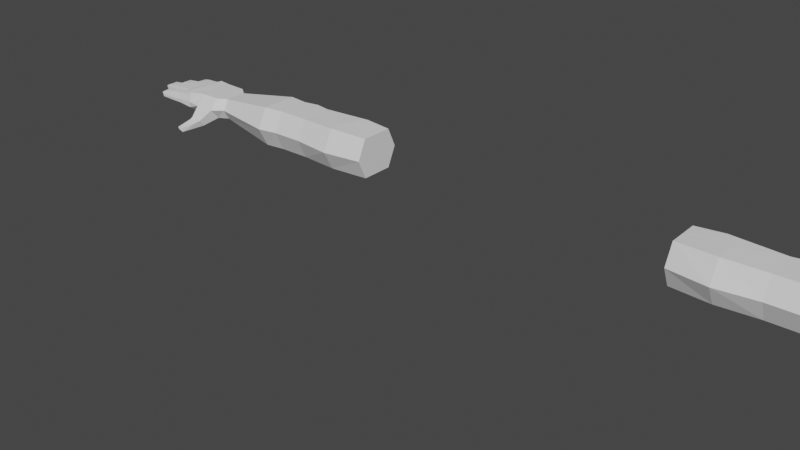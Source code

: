 # Source: FPGrapple.blend  (saved by Blender 3.3.6; exported with 4.5.12 LTS)
import bpy
from mathutils import Matrix  # noqa: F401  (used for matrix-valued properties, if any)

bpy.ops.wm.read_factory_settings(use_empty=True)
scene = bpy.context.scene
scene.name = 'Scene'

# ---- collections
col_collection = bpy.data.collections.new('Collection'); scene.collection.children.link(col_collection)

# ---- world
world_world = bpy.data.worlds.new('World'); scene.world = world_world
world_world.use_nodes = True; world_world.node_tree.nodes.clear()
_N = world_world.node_tree.nodes; _L = world_world.node_tree.links
n0 = _N.new('ShaderNodeOutputWorld'); n0.name = 'World Output'; n0.location = (300, 300)
n1 = _N.new('ShaderNodeBackground'); n1.name = 'Background'; n1.location = (10, 300)
n1.inputs[0].default_value = (0.05088, 0.05088, 0.05088, 1.0)
_L.new(n1.outputs[0], n0.inputs[0])
n0.is_active_output = True
world_world.color = (0.05088, 0.05088, 0.05088)
world_world.use_sun_shadow = False
world_world.sun_shadow_jitter_overblur = 0.0

# ---- meshes
me_cube_001 = bpy.data.meshes.new('Cube.001')
me_cube_001.from_pydata([(0.4528, -0.04796, -0.02908), (0.4528, -0.04796, 0.08612), (0.4528, 0.04796, -0.02908), (0.4528, 0.04796, 0.08612), (1.013, -0.03263, -0.002268), (1.013, -0.03263, 0.05957), (1.013, 0.03263, -0.002268), (1.013, 0.03263, 0.05957), (0.7686, 0.04796, -0.02908), (0.6806, 0.04796, -0.02908), (0.6806, 0.04796, 0.08612), (0.7686, 0.04796, 0.08612), (0.6806, -0.04796, -0.02908), (0.7686, -0.04796, -0.02908), (0.7686, -0.04796, 0.08612), (0.6806, -0.04796, 0.08612), (0.7246, 0.05579, -0.02908), (0.7246, 0.05579, 0.08612), (0.4528, -0.07467, 0.02852), (0.4528, 0.07467, 0.02852), (1.013, 0.0508, 0.02865), (1.013, -0.0508, 0.02865), (0.7686, -0.07467, 0.02852), (0.6806, -0.07467, 0.02852), (0.6806, 0.07467, 0.02852), (0.7686, 0.07467, 0.02852), (0.7246, 0.0825, 0.02852), (0.4528, -7.172e-09, -0.02908), (0.4528, -7.172e-09, 0.08612), (1.013, -7.451e-09, -0.002268), (1.013, -7.451e-09, 0.05957), (0.7686, -7.172e-09, 0.08612), (0.6806, -7.172e-09, 0.08612), (0.6806, -7.172e-09, -0.02908), (0.7686, -7.172e-09, -0.02908), (0.7246, -7.172e-09, -0.02908), (0.7246, -7.172e-09, 0.08612), (1.102, 0.06937, 0.02865), (0.4528, -7.451e-09, 0.02852), (0.5338, 0.05471, -0.02908), (0.5667, -0.05744, 0.08925), (0.5338, 0.05471, 0.08925), (0.5667, -0.05744, -0.02908), (0.5338, 0.08517, 0.02852), (0.5667, -0.08943, 0.02852), (0.5667, -7.131e-09, -0.02908), (0.5667, -7.131e-09, 0.08925), (0.8264, 0.05479, 0.08612), (0.8264, -0.05479, -0.02908), (0.8264, 0.05479, -0.02908), (0.8264, -0.05479, 0.08612), (0.8264, -0.0853, 0.02852), (0.8264, 0.0853, 0.02852), (0.8264, -7.141e-09, 0.08612), (0.8264, -7.141e-09, -0.02908), (1.042, 0.06498, 0.02865), (1.042, 0.0482, -0.002268), (1.042, -7.451e-09, -0.002268), (1.042, -7.451e-09, 0.05957), (1.042, -0.0482, 0.05957), (1.042, -0.07504, 0.02865), (1.042, -0.0482, -0.002268), (1.042, 0.05579, 0.05957), (1.149, 0.06611, 0.02973), (1.102, 0.0482, -0.002268), (1.102, -7.451e-09, -0.002268), (1.102, -7.451e-09, 0.05957), (1.102, -0.0482, 0.05957), (1.102, -0.07504, 0.02865), (1.102, -0.0482, -0.002268), (1.102, 0.05834, 0.05957), (1.149, 0.0638, 0.01113), (1.131, -7.451e-09, -0.002268), (1.131, -7.451e-09, 0.05957), (1.147, -0.06307, 0.05854), (1.149, -0.06679, 0.02897), (1.149, -0.06595, 0.0111), (1.147, 0.0638, 0.0598), (1.058, -0.1076, 0.001265), (1.058, -0.09168, -0.01708), (1.106, -0.1481, -0.02451), (1.101, -0.1404, -0.03453), (1.123, -0.1388, -0.02451), (1.118, -0.1312, -0.03453), (1.151, 0.03587, 0.02973), (1.151, 0.03492, 0.01113), (1.155, -0.000215, 0.01113), (1.152, -0.000215, 0.0598), (1.154, -0.03356, 0.05983), (1.156, -0.03567, 0.03032), (1.156, -0.03593, 0.0124), (1.148, 0.03492, 0.0598), (1.155, -0.000215, 0.02973), (1.262, -0.07599, 0.03663), (1.257, -0.07595, 0.02369), (1.25, -0.0739, 0.04332), (1.253, -0.04792, 0.04462), (1.265, -0.04947, 0.03796), (1.26, -0.04997, 0.02499), (1.281, -0.003128, 0.04427), (1.281, -0.0305, 0.04427), (1.294, -0.03108, 0.0374), (1.289, -0.0305, 0.02376), (1.294, -0.003128, 0.0374), (1.289, -0.003128, 0.02376), (1.273, 0.03629, 0.0374), (1.268, 0.0355, 0.02376), (1.27, 0.007458, 0.02376), (1.261, 0.0355, 0.04427), (1.262, 0.007458, 0.04427), (1.275, 0.007663, 0.0374), (1.242, 0.07117, 0.0374), (1.237, 0.06974, 0.02376), (1.229, 0.06974, 0.04427), (1.244, 0.0443, 0.0374), (1.239, 0.04342, 0.02376), (1.232, 0.04342, 0.04427), (1.185, -0.07029, 0.02903), (1.221, -0.0738, 0.02909), (1.221, -0.07008, 0.04744), (1.185, -0.06642, 0.04984), (1.224, -0.0441, 0.04873), (1.188, -0.04044, 0.05114), (1.224, -0.04666, 0.03044), (1.188, -0.04316, 0.03038), (1.199, -0.0305, 0.05088), (1.244, -0.0305, 0.04867), (1.244, -0.003128, 0.04867), (1.199, -0.003128, 0.05088), (1.244, -0.003128, 0.02973), (1.199, -0.003128, 0.02973), (1.187, 0.00409, 0.05059), (1.186, 0.03348, 0.02973), (1.199, -0.03172, 0.02973), (1.244, -0.03172, 0.02973), (1.181, 0.04059, 0.02973), (1.21, 0.04258, 0.02973), (1.21, 0.04144, 0.04849), (1.181, 0.03946, 0.05066), (1.208, 0.04129, 0.0201), (1.178, 0.06578, 0.05066), (1.208, 0.06776, 0.04849), (1.207, 0.07007, 0.02973), (1.178, 0.06809, 0.02973), (1.208, 0.04243, 0.02973), (1.189, 0.03227, 0.05092), (1.229, 0.03388, 0.04876), (1.229, 0.03513, 0.02973), (1.189, 0.03351, 0.02973), (1.191, 0.004229, 0.02973), (1.23, 0.005844, 0.02973), (1.23, 0.005844, 0.04876), (1.191, 0.004229, 0.05092), (1.228, 0.005749, 0.02973), (1.226, 0.03379, 0.04844), (1.18, -0.06594, 0.04957), (1.183, -0.03994, 0.05087), (1.183, -0.04264, 0.03038), (1.18, -0.0698, 0.02902), (1.18, -0.06852, 0.01668), (1.183, -0.04251, 0.01798), (1.19, -0.0708, 0.02904), (1.19, -0.06694, 0.04877), (1.19, -0.06944, 0.01797), (1.193, -0.04347, 0.01926), (1.194, -0.04096, 0.05006), (1.193, -0.04366, 0.03039), (1.217, -0.07345, 0.02908), (1.217, -0.0721, 0.01991), (1.22, -0.04612, 0.0212), (1.218, -0.06971, 0.04737), (1.221, -0.04374, 0.04866), (1.22, -0.04632, 0.03044), (1.224, -0.074, 0.02979), (1.224, -0.07277, 0.02049), (1.227, -0.0468, 0.02179), (1.224, -0.07043, 0.04682), (1.228, -0.04445, 0.04812), (1.228, -0.04693, 0.03114), (1.195, -0.003096, 0.05065), (1.195, -0.003096, 0.02973), (1.195, -0.03077, 0.01729), (1.195, -0.03051, 0.05066), (1.195, -0.003096, 0.01717), (1.195, -0.03184, 0.02978), (1.203, -0.0305, 0.05013), (1.203, -0.003128, 0.05013), (1.203, -0.003128, 0.02973), (1.203, -0.003128, 0.018), (1.203, -0.0305, 0.018), (1.203, -0.03172, 0.02973), (1.241, -0.0305, 0.04847), (1.241, -0.003128, 0.02011), (1.241, -0.03172, 0.02973), (1.241, -0.003128, 0.04847), (1.241, -0.003128, 0.02973), (1.241, -0.0305, 0.02011), (1.247, -0.0305, 0.04807), (1.247, -0.003128, 0.02051), (1.247, -0.03168, 0.03021), (1.247, -0.003128, 0.04807), (1.247, -0.003128, 0.03021), (1.247, -0.0305, 0.02051), (1.186, 0.03224, 0.01728), (1.187, 0.00409, 0.01728), (1.186, 0.03224, 0.05059), (1.187, 0.00409, 0.02973), (1.192, 0.03239, 0.05015), (1.192, 0.03363, 0.02973), (1.193, 0.004348, 0.02973), (1.193, 0.004348, 0.05015), (1.192, 0.03239, 0.01797), (1.193, 0.004348, 0.01797), (1.226, 0.03503, 0.02973), (1.228, 0.005749, 0.04844), (1.226, 0.03379, 0.02014), (1.228, 0.005749, 0.02014), (1.231, 0.03397, 0.04811), (1.232, 0.005941, 0.03014), (1.231, 0.03519, 0.03014), (1.232, 0.00593, 0.04811), (1.231, 0.03397, 0.02047), (1.232, 0.00593, 0.02047), (1.178, 0.03918, 0.05065), (1.175, 0.06791, 0.02973), (1.178, 0.04031, 0.02973), (1.178, 0.03918, 0.01718), (1.176, 0.0656, 0.05065), (1.176, 0.0656, 0.01718), (1.183, 0.04078, 0.02973), (1.183, 0.03964, 0.05012), (1.183, 0.03964, 0.01802), (1.181, 0.06596, 0.05012), (1.181, 0.06827, 0.02973), (1.181, 0.06596, 0.01802), (1.205, 0.06761, 0.04847), (1.205, 0.06761, 0.0201), (1.208, 0.04129, 0.04847), (1.205, 0.06992, 0.02973), (1.212, 0.04269, 0.03025), (1.212, 0.04157, 0.02053), (1.21, 0.0679, 0.04805), (1.21, 0.0679, 0.02053), (1.212, 0.04157, 0.04805), (1.21, 0.07014, 0.03025), (1.072, -7.451e-09, 0.05957), (1.072, -0.0482, 0.05957), (1.072, 0.06717, 0.02865), (1.072, 0.05706, 0.05957), (1.072, 0.0482, -0.002268), (1.072, -7.451e-09, -0.002268), (1.072, -0.0482, -0.002268), (1.072, -0.07504, 0.02865), (1.076, -0.09168, -0.01708), (1.076, -0.1076, 0.001265), (1.11, -0.1358, -0.03453), (1.114, -0.1434, -0.02451), (1.095, -0.1045, 0.003857), (1.095, -0.08756, -0.01568), (1.057, -0.08756, -0.01568), (1.057, -0.1045, 0.003857), (1.076, -0.1045, 0.003857), (1.076, -0.08756, -0.01568), (1.096, -0.09549, -0.01876), (1.062, -0.09638, -0.01876), (1.063, -0.1115, -0.001221), (1.097, -0.1106, -0.001221), (1.08, -0.1111, -0.001221), (1.079, -0.09593, -0.01876), (0.9989, 0.03429, 0.06157), (0.9989, -0.03429, -0.004286), (0.9989, 0.05339, 0.02864), (0.9989, -7.427e-09, 0.06157), (0.9989, 0.03429, -0.004286), (0.9989, -0.03429, 0.06157), (0.9989, -0.05339, 0.02864), (0.9989, -7.427e-09, -0.004286), (1.154, -0.06349, 0.05239), (1.16, -0.0345, 0.05369), (1.16, -0.03669, 0.03033), (1.153, -0.06723, 0.02898), (1.153, -0.06633, 0.01192), (1.16, -0.03689, 0.01322), (1.158, -0.0004735, 0.05383), (1.158, -0.0004735, 0.02973), (1.159, -0.03547, 0.01284), (1.16, -0.03329, 0.05386), (1.158, -0.0004735, 0.01167), (1.159, -0.03532, 0.03027), (1.154, 0.03564, 0.02973), (1.158, 0.0001999, 0.0538), (1.154, 0.03467, 0.01172), (1.158, 0.0001999, 0.01172), (1.154, 0.03467, 0.0538), (1.158, 0.0001999, 0.02973), (1.154, 0.03542, 0.05373), (1.152, 0.06632, 0.02973), (1.154, 0.0364, 0.02973), (1.154, 0.03542, 0.01184), (1.152, 0.06401, 0.05373), (1.152, 0.06401, 0.01184)], [], [(38, 28, 3, 19), (271, 269, 7, 20), (6, 20, 55, 56), (44, 40, 1, 18), (276, 29, 4, 270), (46, 28, 1, 40), (53, 31, 14, 50), (45, 33, 12, 42), (51, 50, 14, 22), (43, 41, 10, 24), (26, 17, 11, 25), (24, 10, 17, 26), (36, 32, 15), (15, 23, 22, 14), (35, 34, 13), (9, 24, 26, 16), (16, 26, 25, 8), (39, 43, 24, 9), (48, 51, 22, 13), (42, 44, 18, 0), (30, 5, 59, 58), (273, 271, 20, 6), (27, 38, 19, 2), (0, 18, 38, 27), (7, 30, 58, 62), (11, 17, 36, 31), (9, 16, 35, 33), (16, 8, 34, 35), (39, 9, 33, 45), (17, 10, 32, 36), (47, 11, 31, 53), (41, 3, 28, 46), (273, 6, 29, 276), (5, 21, 60, 59), (18, 1, 28, 38), (23, 12, 13, 22), (36, 15, 14), (31, 36, 14), (33, 35, 12), (12, 35, 13), (10, 41, 46, 32), (2, 39, 45, 27), (12, 23, 44, 42), (2, 19, 43, 39), (19, 3, 41, 43), (27, 45, 42, 0), (32, 46, 40, 15), (23, 15, 40, 44), (8, 49, 54, 34), (269, 47, 53, 272), (8, 25, 52, 49), (270, 275, 51, 48), (275, 274, 50, 51), (272, 53, 50, 274), (34, 54, 48, 13), (25, 11, 47, 52), (251, 250, 65, 69), (249, 247, 37, 64), (245, 246, 67, 66), (247, 248, 70, 37), (20, 7, 62, 55), (21, 4, 61, 60), (4, 29, 57, 61), (29, 6, 56, 57), (66, 67, 74, 73), (37, 70, 77, 63), (70, 66, 73, 77), (65, 64, 71, 72), (246, 252, 68, 67), (266, 254, 267), (250, 249, 64, 65), (248, 245, 66, 70), (72, 71, 85, 86), (173, 174, 94, 93), (176, 173, 93, 95), (76, 72, 86, 90), (64, 37, 63, 71), (69, 65, 72, 76), (67, 68, 75, 74), (68, 69, 76, 75), (268, 263, 83, 255), (257, 261, 254), (261, 260, 78, 254), (260, 259, 79, 78), (256, 255, 83, 82), (265, 264, 81, 80), (267, 265, 80, 256), (263, 266, 82, 83), (201, 200, 99, 103), (200, 197, 100, 99), (220, 218, 110, 109), (219, 217, 108, 105), (77, 73, 87, 91), (239, 240, 115, 114), (73, 74, 88, 87), (243, 239, 114, 116), (93, 94, 98, 97), (95, 93, 97, 96), (174, 175, 98, 94), (177, 176, 95, 96), (178, 177, 96, 97), (175, 178, 97, 98), (103, 99, 100, 101), (104, 103, 101, 102), (202, 198, 104, 102), (197, 199, 101, 100), (199, 202, 102, 101), (198, 201, 103, 104), (106, 105, 110, 107), (105, 108, 109, 110), (221, 219, 105, 106), (222, 221, 106, 107), (218, 222, 107, 110), (217, 220, 109, 108), (111, 113, 116, 114), (112, 111, 114, 115), (244, 241, 113, 111), (241, 243, 116, 113), (240, 242, 112, 115), (242, 244, 111, 112), (160, 164, 163, 159), (175, 169, 123), (157, 156, 122, 124), (172, 171, 121, 123), (156, 155, 120, 122), (171, 170, 119, 121), (163, 161, 117), (169, 172, 123), (155, 158, 117, 120), (170, 167, 118, 119), (158, 159, 117), (168, 174, 118), (181, 133, 184), (198, 192, 129), (183, 188, 189, 181), (192, 195, 129), (182, 184, 133, 125), (191, 193, 134, 126), (189, 190, 133), (196, 202, 134), (179, 182, 125, 128), (194, 191, 126, 127), (180, 179, 128, 130), (195, 194, 127, 129), (228, 234, 231, 226), (242, 236, 142), (231, 229, 135), (236, 238, 142), (227, 223, 138, 140), (235, 237, 137, 141), (224, 227, 140, 143), (238, 235, 141, 142), (223, 225, 135, 138), (237, 144, 136, 137), (225, 226, 135), (139, 240, 136), (205, 131, 152, 145), (154, 214, 151, 146), (211, 212, 204, 203), (221, 215, 147), (148, 208, 211), (215, 213, 147), (212, 209, 149), (216, 222, 150), (132, 205, 145, 148), (213, 154, 146, 147), (131, 206, 149, 152), (214, 153, 150, 151), (280, 281, 159, 158), (277, 280, 158, 155), (281, 282, 160, 159), (278, 277, 155, 156), (279, 278, 156, 157), (282, 279, 157, 160), (159, 163, 117), (120, 117, 161, 162), (124, 164, 160), (122, 120, 162, 165), (124, 122, 165, 166), (157, 124, 160), (124, 166, 164), (161, 163, 168, 167), (162, 161, 167, 170), (163, 164, 169, 168), (165, 162, 170, 171), (166, 165, 171, 172), (164, 166, 172, 169), (168, 169, 175, 174), (123, 121, 177, 178), (121, 119, 176, 177), (174, 173, 118), (119, 118, 173, 176), (167, 168, 118), (175, 123, 178), (284, 283, 179, 180), (283, 286, 182, 179), (285, 287, 183, 181), (286, 288, 184, 182), (288, 285, 181, 184), (287, 284, 180, 183), (130, 128, 186, 187), (128, 125, 185, 186), (181, 189, 133), (125, 133, 190, 185), (130, 188, 183), (180, 130, 183), (130, 187, 188), (187, 186, 194, 195), (186, 185, 191, 194), (189, 188, 192, 196), (185, 190, 193, 191), (190, 189, 196, 193), (188, 187, 195, 192), (202, 199, 134), (196, 192, 198, 202), (126, 134, 199, 197), (193, 196, 134), (127, 126, 197, 200), (129, 127, 200, 201), (198, 129, 201), (290, 294, 206, 131), (289, 293, 205, 132), (291, 289, 132, 203), (292, 291, 203, 204), (294, 292, 204, 206), (293, 290, 131, 205), (152, 149, 209, 210), (148, 145, 207, 208), (204, 212, 149), (148, 211, 203), (132, 148, 203), (145, 152, 210, 207), (204, 149, 206), (210, 209, 153, 214), (208, 207, 154, 213), (211, 208, 213, 215), (212, 211, 215, 216), (209, 212, 216, 153), (207, 210, 214, 154), (146, 151, 220, 217), (216, 215, 221, 222), (221, 147, 219), (153, 216, 150), (147, 146, 217, 219), (151, 150, 218, 220), (222, 218, 150), (297, 298, 226, 225), (295, 297, 225, 223), (296, 299, 227, 224), (299, 295, 223, 227), (298, 300, 228, 226), (300, 296, 224, 228), (226, 231, 135), (138, 135, 229, 230), (143, 140, 232, 233), (140, 138, 230, 232), (143, 234, 228), (224, 143, 228), (143, 233, 234), (229, 231, 139, 144), (230, 229, 144, 237), (233, 232, 235, 238), (232, 230, 237, 235), (231, 234, 236, 139), (234, 233, 238, 236), (139, 236, 242, 240), (240, 239, 136), (141, 137, 243, 241), (142, 141, 241, 244), (137, 136, 239, 243), (144, 139, 136), (242, 142, 244), (266, 267, 256, 82), (80, 81, 255, 256), (258, 263, 253), (259, 262, 253, 79), (264, 268, 255, 81), (62, 58, 245, 248), (57, 56, 249, 250), (59, 60, 252, 246), (55, 62, 248, 247), (58, 59, 246, 245), (56, 55, 247, 249), (61, 57, 250, 251), (61, 251, 262, 259), (68, 252, 261, 257), (60, 61, 259, 260), (252, 60, 260, 261), (251, 69, 258, 262), (69, 68, 257, 258), (79, 253, 268, 264), (263, 268, 253), (262, 258, 253), (254, 78, 265, 267), (78, 79, 264, 265), (266, 257, 254), (257, 266, 263, 258), (30, 272, 274, 5), (21, 5, 274, 275), (4, 21, 275, 270), (7, 269, 272, 30), (49, 273, 276, 54), (49, 52, 271, 273), (54, 276, 270, 48), (52, 47, 269, 271), (90, 89, 279, 282), (89, 88, 278, 279), (88, 74, 277, 278), (76, 90, 282, 281), (74, 75, 280, 277), (75, 76, 281, 280), (86, 92, 284, 287), (89, 90, 285, 288), (88, 89, 288, 286), (90, 86, 287, 285), (87, 88, 286, 283), (92, 87, 283, 284), (91, 87, 290, 293), (92, 86, 292, 294), (86, 85, 291, 292), (85, 84, 289, 291), (84, 91, 293, 289), (87, 92, 294, 290), (71, 63, 296, 300), (85, 71, 300, 298), (77, 91, 295, 299), (63, 77, 299, 296), (91, 84, 297, 295), (84, 85, 298, 297)])
_uv = me_cube_001.uv_layers.new(name='UVMap')
_uv.uv.foreach_set('vector', [0.5, 0.125, 0.625, 0.125, 0.625, 0.25, 0.5, 0.25, 0.5, 0.4953, 0.625, 0.4953, 0.625, 0.5, 0.5, 0.5, 0.375, 0.5, 0.5, 0.5, 0.5, 0.5, 0.375, 0.5, 0.5, 0.9583, 0.625, 0.9583, 0.625, 1.0, 0.5, 1.0, 0.3703, 0.625, 0.375, 0.625, 0.375, 0.75, 0.3703, 0.75, 0.8333, 0.625, 0.875, 0.625, 0.875, 0.75, 0.8333, 0.75, 0.6872, 0.625, 0.7083, 0.625, 0.7083, 0.75, 0.6872, 0.75, 0.1667, 0.625, 0.2083, 0.625, 0.2083, 0.75, 0.1667, 0.75, 0.5, 0.8122, 0.625, 0.8122, 0.625, 0.8333, 0.5, 0.8333, 0.5, 0.2796, 0.625, 0.2796, 0.625, 0.3333, 0.5, 0.3333, 0.5, 0.375, 0.625, 0.375, 0.625, 0.4167, 0.5, 0.4167, 0.5, 0.3333, 0.625, 0.3333, 0.625, 0.375, 0.5, 0.375, 0.75, 0.625, 0.7917, 0.625, 0.7917, 0.75, 0.625, 0.9167, 0.5, 0.9167, 0.5, 0.8333, 0.625, 0.8333, 0.25, 0.625, 0.2917, 0.625, 0.2917, 0.75, 0.375, 0.3333, 0.5, 0.3333, 0.5, 0.375, 0.375, 0.375, 0.375, 0.375, 0.5, 0.375, 0.5, 0.4167, 0.375, 0.4167, 0.375, 0.2796, 0.5, 0.2796, 0.5, 0.3333, 0.375, 0.3333, 0.375, 0.8122, 0.5, 0.8122, 0.5, 0.8333, 0.375, 0.8333, 0.375, 0.9583, 0.5, 0.9583, 0.5, 1.0, 0.375, 1.0, 0.625, 0.625, 0.625, 0.75, 0.625, 0.75, 0.625, 0.625, 0.375, 0.4953, 0.5, 0.4953, 0.5, 0.5, 0.375, 0.5, 0.375, 0.125, 0.5, 0.125, 0.5, 0.25, 0.375, 0.25, 0.375, 0.0, 0.5, 0.0, 0.5, 0.125, 0.375, 0.125, 0.625, 0.5, 0.625, 0.625, 0.625, 0.625, 0.625, 0.5, 0.7083, 0.5, 0.75, 0.5, 0.75, 0.625, 0.7083, 0.625, 0.2083, 0.5, 0.25, 0.5, 0.25, 0.625, 0.2083, 0.625, 0.25, 0.5, 0.2917, 0.5, 0.2917, 0.625, 0.25, 0.625, 0.1546, 0.5, 0.2083, 0.5, 0.2083, 0.625, 0.1667, 0.625, 0.75, 0.5, 0.7917, 0.5, 0.7917, 0.625, 0.75, 0.625, 0.6872, 0.5, 0.7083, 0.5, 0.7083, 0.625, 0.6872, 0.625, 0.8454, 0.5, 0.875, 0.5, 0.875, 0.625, 0.8333, 0.625, 0.3703, 0.5, 0.375, 0.5, 0.375, 0.625, 0.3703, 0.625, 0.625, 0.75, 0.5, 0.75, 0.5, 0.75, 0.625, 0.75, 0.5, 0.0, 0.625, 0.0, 0.625, 0.125, 0.5, 0.125, 0.5, 0.9167, 0.375, 0.9167, 0.375, 0.8333, 0.5, 0.8333, 0.75, 0.625, 0.7917, 0.75, 0.7083, 0.75, 0.7083, 0.625, 0.75, 0.625, 0.7083, 0.75, 0.2083, 0.625, 0.25, 0.625, 0.2083, 0.75, 0.2083, 0.75, 0.25, 0.625, 0.2917, 0.75, 0.7917, 0.5, 0.8454, 0.5, 0.8333, 0.625, 0.7917, 0.625, 0.125, 0.5, 0.1546, 0.5, 0.1667, 0.625, 0.125, 0.625, 0.375, 0.9167, 0.5, 0.9167, 0.5, 0.9583, 0.375, 0.9583, 0.375, 0.25, 0.5, 0.25, 0.5, 0.2796, 0.375, 0.2796, 0.5, 0.25, 0.625, 0.25, 0.625, 0.2796, 0.5, 0.2796, 0.125, 0.625, 0.1667, 0.625, 0.1667, 0.75, 0.125, 0.75, 0.7917, 0.625, 0.8333, 0.625, 0.8333, 0.75, 0.7917, 0.75, 0.5, 0.9167, 0.625, 0.9167, 0.625, 0.9583, 0.5, 0.9583, 0.2917, 0.5, 0.3128, 0.5, 0.3128, 0.625, 0.2917, 0.625, 0.6297, 0.5, 0.6872, 0.5, 0.6872, 0.625, 0.6297, 0.625, 0.375, 0.4167, 0.5, 0.4167, 0.5, 0.4378, 0.375, 0.4378, 0.375, 0.7547, 0.5, 0.7547, 0.5, 0.8122, 0.375, 0.8122, 0.5, 0.7547, 0.625, 0.7547, 0.625, 0.8122, 0.5, 0.8122, 0.6297, 0.625, 0.6872, 0.625, 0.6872, 0.75, 0.6297, 0.75, 0.2917, 0.625, 0.3128, 0.625, 0.3128, 0.75, 0.2917, 0.75, 0.5, 0.4167, 0.625, 0.4167, 0.625, 0.4378, 0.5, 0.4378, 0.375, 0.75, 0.375, 0.625, 0.375, 0.625, 0.375, 0.75, 0.375, 0.5, 0.5, 0.5, 0.5, 0.5, 0.375, 0.5, 0.625, 0.625, 0.625, 0.75, 0.625, 0.75, 0.625, 0.625, 0.5, 0.5, 0.625, 0.5, 0.625, 0.5, 0.5, 0.5, 0.5, 0.5, 0.625, 0.5, 0.625, 0.5, 0.5, 0.5, 0.5, 0.75, 0.375, 0.75, 0.375, 0.75, 0.5, 0.75, 0.375, 0.75, 0.375, 0.625, 0.375, 0.625, 0.375, 0.75, 0.375, 0.625, 0.375, 0.5, 0.375, 0.5, 0.375, 0.625, 0.625, 0.625, 0.625, 0.75, 0.625, 0.75, 0.625, 0.625, 0.5, 0.5, 0.625, 0.5, 0.625, 0.5, 0.5, 0.5, 0.625, 0.5, 0.625, 0.625, 0.625, 0.625, 0.625, 0.5, 0.375, 0.625, 0.375, 0.5, 0.375, 0.5, 0.375, 0.625, 0.625, 0.75, 0.5, 0.75, 0.5, 0.75, 0.625, 0.75, 0.5058, 0.75, 0.5, 0.75, 0.5, 0.75, 0.375, 0.625, 0.375, 0.5, 0.375, 0.5, 0.375, 0.625, 0.625, 0.5, 0.625, 0.625, 0.625, 0.625, 0.625, 0.5, 0.375, 0.625, 0.375, 0.5, 0.375, 0.5, 0.375, 0.625, 0.5057, 0.75, 0.3742, 0.75, 0.375, 0.75, 0.5659, 0.75, 0.6267, 0.75, 0.5057, 0.75, 0.5659, 0.75, 0.625, 0.75, 0.375, 0.75, 0.375, 0.625, 0.375, 0.625, 0.375, 0.75, 0.375, 0.5, 0.5, 0.5, 0.5, 0.5, 0.375, 0.5, 0.375, 0.75, 0.375, 0.625, 0.375, 0.625, 0.375, 0.75, 0.625, 0.75, 0.5, 0.75, 0.5, 0.75, 0.625, 0.75, 0.5, 0.75, 0.375, 0.75, 0.375, 0.75, 0.5, 0.75, 0.375, 0.75, 0.3708, 0.75, 0.375, 0.75, 0.375, 0.75, 0.5, 0.75, 0.5, 0.75, 0.5, 0.75, 0.5, 0.75, 0.5, 0.75, 0.5, 0.75, 0.5, 0.75, 0.5, 0.75, 0.375, 0.75, 0.375, 0.75, 0.5, 0.75, 0.5, 0.75, 0.375, 0.75, 0.375, 0.75, 0.5, 0.75, 0.5, 0.75, 0.375, 0.75, 0.375, 0.75, 0.5, 0.75, 0.5, 0.75, 0.5, 0.75, 0.5, 0.75, 0.5, 0.75, 0.3708, 0.75, 0.5058, 0.75, 0.5, 0.75, 0.375, 0.75, 0.5056, 0.625, 0.6269, 0.625, 0.625, 0.625, 0.5659, 0.625, 0.6269, 0.625, 0.6269, 0.75, 0.625, 0.75, 0.625, 0.625, 0.6269, 0.625, 0.5051, 0.625, 0.5659, 0.625, 0.625, 0.625, 0.5052, 0.5, 0.6269, 0.5, 0.625, 0.5, 0.5659, 0.5, 0.625, 0.5, 0.625, 0.625, 0.625, 0.625, 0.625, 0.5, 0.5042, 0.5, 0.3743, 0.5, 0.375, 0.5, 0.5659, 0.5, 0.625, 0.625, 0.625, 0.75, 0.625, 0.75, 0.625, 0.625, 0.6264, 0.5, 0.5042, 0.5, 0.5659, 0.5, 0.625, 0.5, 0.5659, 0.75, 0.375, 0.75, 0.375, 0.75, 0.5659, 0.75, 0.625, 0.75, 0.5659, 0.75, 0.5659, 0.75, 0.625, 0.75, 0.3742, 0.75, 0.3742, 0.75, 0.375, 0.75, 0.375, 0.75, 0.6267, 0.75, 0.6267, 0.75, 0.625, 0.75, 0.625, 0.75, 0.5056, 0.75, 0.6267, 0.75, 0.625, 0.75, 0.5659, 0.75, 0.3742, 0.75, 0.5056, 0.75, 0.5659, 0.75, 0.375, 0.75, 0.5659, 0.625, 0.625, 0.625, 0.625, 0.75, 0.5659, 0.75, 0.375, 0.625, 0.5659, 0.625, 0.5659, 0.75, 0.375, 0.75, 0.3741, 0.75, 0.3741, 0.625, 0.375, 0.625, 0.375, 0.75, 0.6269, 0.75, 0.5057, 0.75, 0.5659, 0.75, 0.625, 0.75, 0.5057, 0.75, 0.3741, 0.75, 0.375, 0.75, 0.5659, 0.75, 0.3741, 0.625, 0.5056, 0.625, 0.5659, 0.625, 0.375, 0.625, 0.375, 0.5, 0.5659, 0.5, 0.5659, 0.625, 0.375, 0.625, 0.5659, 0.5, 0.625, 0.5, 0.625, 0.625, 0.5659, 0.625, 0.3741, 0.5, 0.5052, 0.5, 0.5659, 0.5, 0.375, 0.5, 0.3741, 0.625, 0.3741, 0.5, 0.375, 0.5, 0.375, 0.625, 0.5051, 0.625, 0.3741, 0.625, 0.375, 0.625, 0.5659, 0.625, 0.6269, 0.5, 0.6269, 0.625, 0.625, 0.625, 0.625, 0.5, 0.5659, 0.5, 0.625, 0.5, 0.625, 0.5, 0.5659, 0.5, 0.375, 0.5, 0.5659, 0.5, 0.5659, 0.5, 0.375, 0.5, 0.5044, 0.5, 0.6263, 0.5, 0.625, 0.5, 0.5659, 0.5, 0.6263, 0.5, 0.6264, 0.5, 0.625, 0.5, 0.625, 0.5, 0.3743, 0.5, 0.374, 0.5, 0.375, 0.5, 0.375, 0.5, 0.374, 0.5, 0.5044, 0.5, 0.5659, 0.5, 0.375, 0.5, 0.3794, 0.75, 0.3728, 0.75, 0.3729, 0.75, 0.3794, 0.75, 0.3742, 0.75, 0.3762, 0.75, 0.5, 0.75, 0.5, 0.75, 0.625, 0.75, 0.625, 0.75, 0.5, 0.75, 0.4985, 0.75, 0.6243, 0.75, 0.625, 0.75, 0.5, 0.75, 0.625, 0.75, 0.625, 0.75, 0.625, 0.75, 0.625, 0.75, 0.6243, 0.75, 0.6241, 0.75, 0.625, 0.75, 0.625, 0.75, 0.3729, 0.75, 0.5024, 0.75, 0.5, 0.75, 0.3762, 0.75, 0.4985, 0.75, 0.5, 0.75, 0.625, 0.75, 0.5, 0.75, 0.5, 0.75, 0.625, 0.75, 0.6241, 0.75, 0.4985, 0.75, 0.5, 0.75, 0.625, 0.75, 0.5, 0.75, 0.3794, 0.75, 0.5, 0.75, 0.3766, 0.75, 0.3742, 0.75, 0.5, 0.75, 0.3795, 0.75, 0.5, 0.75, 0.5, 0.75, 0.3741, 0.625, 0.3771, 0.625, 0.5, 0.625, 0.38, 0.625, 0.3724, 0.625, 0.3724, 0.75, 0.3795, 0.75, 0.3771, 0.625, 0.498, 0.625, 0.5, 0.625, 0.625, 0.75, 0.5, 0.75, 0.5, 0.75, 0.625, 0.75, 0.625, 0.75, 0.4981, 0.75, 0.5, 0.75, 0.625, 0.75, 0.3724, 0.75, 0.5027, 0.75, 0.5, 0.75, 0.3771, 0.75, 0.3741, 0.75, 0.5, 0.75, 0.625, 0.625, 0.625, 0.75, 0.625, 0.75, 0.625, 0.625, 0.625, 0.625, 0.625, 0.75, 0.625, 0.75, 0.625, 0.625, 0.5, 0.625, 0.625, 0.625, 0.625, 0.625, 0.5, 0.625, 0.498, 0.625, 0.625, 0.625, 0.625, 0.625, 0.5, 0.625, 0.3798, 0.5, 0.3729, 0.5, 0.3733, 0.5, 0.3787, 0.5, 0.374, 0.5, 0.3763, 0.5, 0.5, 0.5, 0.3733, 0.5, 0.5024, 0.5, 0.5, 0.5, 0.3763, 0.5, 0.4995, 0.5, 0.5, 0.5, 0.6238, 0.5, 0.6238, 0.5, 0.625, 0.5, 0.625, 0.5, 0.6243, 0.5, 0.6243, 0.5, 0.625, 0.5, 0.625, 0.5, 0.4963, 0.5, 0.6238, 0.5, 0.625, 0.5, 0.5, 0.5, 0.4995, 0.5, 0.6243, 0.5, 0.625, 0.5, 0.5, 0.5, 0.6238, 0.5, 0.4962, 0.5, 0.5, 0.5, 0.625, 0.5, 0.6243, 0.5, 0.4995, 0.5, 0.5, 0.5, 0.625, 0.5, 0.4962, 0.5, 0.3787, 0.5, 0.5, 0.5, 0.3764, 0.5, 0.3743, 0.5, 0.5, 0.5, 0.625, 0.5, 0.625, 0.625, 0.625, 0.625, 0.625, 0.5, 0.6238, 0.5, 0.6239, 0.625, 0.625, 0.625, 0.625, 0.5, 0.3724, 0.5, 0.3724, 0.625, 0.3785, 0.625, 0.3784, 0.5, 0.3741, 0.5, 0.377, 0.5, 0.5, 0.5, 0.5, 0.5, 0.5028, 0.5, 0.3724, 0.5, 0.377, 0.5, 0.4982, 0.5, 0.5, 0.5, 0.3724, 0.625, 0.5028, 0.625, 0.5, 0.625, 0.377, 0.625, 0.3741, 0.625, 0.5, 0.625, 0.5, 0.5, 0.625, 0.5, 0.625, 0.5, 0.5, 0.5, 0.4982, 0.5, 0.6238, 0.5, 0.625, 0.5, 0.5, 0.5, 0.625, 0.625, 0.5, 0.625, 0.5, 0.625, 0.625, 0.625, 0.6239, 0.625, 0.4982, 0.625, 0.5, 0.625, 0.625, 0.625, 0.5031, 0.75, 0.3736, 0.75, 0.3794, 0.75, 0.5, 0.75, 0.6258, 0.75, 0.5031, 0.75, 0.5, 0.75, 0.625, 0.75, 0.3736, 0.75, 0.3737, 0.75, 0.3794, 0.75, 0.3794, 0.75, 0.6258, 0.75, 0.6258, 0.75, 0.625, 0.75, 0.625, 0.75, 0.5014, 0.75, 0.6258, 0.75, 0.625, 0.75, 0.5, 0.75, 0.3737, 0.75, 0.5014, 0.75, 0.5, 0.75, 0.3794, 0.75, 0.3794, 0.75, 0.3729, 0.75, 0.5, 0.75, 0.625, 0.75, 0.5, 0.75, 0.5024, 0.75, 0.625, 0.75, 0.5, 0.75, 0.3728, 0.75, 0.3794, 0.75, 0.625, 0.75, 0.625, 0.75, 0.625, 0.75, 0.625, 0.75, 0.5, 0.75, 0.625, 0.75, 0.625, 0.75, 0.5024, 0.75, 0.5, 0.75, 0.5, 0.75, 0.3794, 0.75, 0.5, 0.75, 0.5024, 0.75, 0.3728, 0.75, 0.5024, 0.75, 0.3729, 0.75, 0.3766, 0.75, 0.4985, 0.75, 0.625, 0.75, 0.5024, 0.75, 0.4985, 0.75, 0.6241, 0.75, 0.3729, 0.75, 0.3728, 0.75, 0.3762, 0.75, 0.3766, 0.75, 0.625, 0.75, 0.625, 0.75, 0.6241, 0.75, 0.6243, 0.75, 0.5024, 0.75, 0.625, 0.75, 0.6243, 0.75, 0.4985, 0.75, 0.3728, 0.75, 0.5024, 0.75, 0.4985, 0.75, 0.3762, 0.75, 0.3766, 0.75, 0.3762, 0.75, 0.3742, 0.75, 0.3742, 0.75, 0.5, 0.75, 0.625, 0.75, 0.6267, 0.75, 0.5056, 0.75, 0.625, 0.75, 0.625, 0.75, 0.6267, 0.75, 0.6267, 0.75, 0.3742, 0.75, 0.5057, 0.75, 0.5, 0.75, 0.625, 0.75, 0.5, 0.75, 0.5057, 0.75, 0.6267, 0.75, 0.4985, 0.75, 0.3766, 0.75, 0.5, 0.75, 0.3742, 0.75, 0.5, 0.75, 0.5056, 0.75, 0.504, 0.625, 0.6265, 0.625, 0.625, 0.625, 0.5, 0.625, 0.6265, 0.625, 0.6263, 0.75, 0.625, 0.75, 0.625, 0.625, 0.3723, 0.75, 0.372, 0.625, 0.38, 0.625, 0.3795, 0.75, 0.6263, 0.75, 0.5035, 0.75, 0.5, 0.75, 0.625, 0.75, 0.5035, 0.75, 0.3723, 0.75, 0.3795, 0.75, 0.5, 0.75, 0.372, 0.625, 0.504, 0.625, 0.5, 0.625, 0.38, 0.625, 0.5, 0.625, 0.625, 0.625, 0.625, 0.625, 0.5028, 0.625, 0.625, 0.625, 0.625, 0.75, 0.625, 0.75, 0.625, 0.625, 0.3795, 0.75, 0.3724, 0.75, 0.5, 0.75, 0.625, 0.75, 0.5, 0.75, 0.5027, 0.75, 0.625, 0.75, 0.5, 0.625, 0.3724, 0.625, 0.38, 0.625, 0.5, 0.625, 0.5, 0.625, 0.38, 0.625, 0.5, 0.625, 0.5028, 0.625, 0.3724, 0.625, 0.5028, 0.625, 0.625, 0.625, 0.625, 0.625, 0.498, 0.625, 0.625, 0.625, 0.625, 0.75, 0.625, 0.75, 0.625, 0.625, 0.3724, 0.75, 0.3724, 0.625, 0.3771, 0.625, 0.3771, 0.75, 0.625, 0.75, 0.5027, 0.75, 0.4981, 0.75, 0.625, 0.75, 0.5027, 0.75, 0.3724, 0.75, 0.3771, 0.75, 0.4981, 0.75, 0.3724, 0.625, 0.5028, 0.625, 0.498, 0.625, 0.3771, 0.625, 0.3741, 0.75, 0.5057, 0.75, 0.5, 0.75, 0.3771, 0.75, 0.3771, 0.625, 0.3741, 0.625, 0.3741, 0.75, 0.625, 0.75, 0.5, 0.75, 0.5057, 0.75, 0.6269, 0.75, 0.4981, 0.75, 0.3771, 0.75, 0.5, 0.75, 0.625, 0.625, 0.625, 0.75, 0.6269, 0.75, 0.6269, 0.625, 0.5, 0.625, 0.625, 0.625, 0.6269, 0.625, 0.5056, 0.625, 0.3741, 0.625, 0.5, 0.625, 0.5056, 0.625, 0.6264, 0.625, 0.5041, 0.625, 0.5, 0.625, 0.625, 0.625, 0.504, 0.5, 0.6264, 0.5, 0.625, 0.5, 0.5, 0.5, 0.3719, 0.5, 0.504, 0.5, 0.5, 0.5, 0.3784, 0.5, 0.3719, 0.625, 0.3719, 0.5, 0.3784, 0.5, 0.3785, 0.625, 0.5041, 0.625, 0.3719, 0.625, 0.3785, 0.625, 0.5, 0.625, 0.6264, 0.5, 0.6264, 0.625, 0.625, 0.625, 0.625, 0.5, 0.625, 0.625, 0.5, 0.625, 0.5028, 0.625, 0.626, 0.625, 0.5, 0.5, 0.625, 0.5, 0.625, 0.5, 0.5028, 0.5, 0.3785, 0.625, 0.3724, 0.625, 0.5, 0.625, 0.5, 0.5, 0.3724, 0.5, 0.3784, 0.5, 0.5, 0.5, 0.5, 0.5, 0.3784, 0.5, 0.625, 0.5, 0.625, 0.625, 0.626, 0.625, 0.625, 0.5, 0.3785, 0.625, 0.5, 0.625, 0.5, 0.625, 0.626, 0.625, 0.5028, 0.625, 0.4982, 0.625, 0.6239, 0.625, 0.5028, 0.5, 0.625, 0.5, 0.6238, 0.5, 0.4982, 0.5, 0.3724, 0.5, 0.5028, 0.5, 0.4982, 0.5, 0.377, 0.5, 0.3724, 0.625, 0.3724, 0.5, 0.377, 0.5, 0.377, 0.625, 0.5028, 0.625, 0.3724, 0.625, 0.377, 0.625, 0.4982, 0.625, 0.625, 0.5, 0.626, 0.625, 0.6239, 0.625, 0.6238, 0.5, 0.625, 0.5, 0.625, 0.625, 0.6269, 0.625, 0.6269, 0.5, 0.377, 0.625, 0.377, 0.5, 0.3741, 0.5, 0.3741, 0.625, 0.3741, 0.5, 0.5, 0.5, 0.5052, 0.5, 0.4982, 0.625, 0.377, 0.625, 0.5, 0.625, 0.5, 0.5, 0.625, 0.5, 0.6269, 0.5, 0.5052, 0.5, 0.625, 0.625, 0.5, 0.625, 0.5051, 0.625, 0.6269, 0.625, 0.3741, 0.625, 0.5051, 0.625, 0.5, 0.625, 0.5008, 0.5, 0.3734, 0.5, 0.3787, 0.5, 0.4962, 0.5, 0.6259, 0.5, 0.5008, 0.5, 0.4962, 0.5, 0.6238, 0.5, 0.5007, 0.5, 0.6259, 0.5, 0.6238, 0.5, 0.4963, 0.5, 0.6259, 0.5, 0.6259, 0.5, 0.6238, 0.5, 0.6238, 0.5, 0.3734, 0.5, 0.3738, 0.5, 0.3798, 0.5, 0.3787, 0.5, 0.3738, 0.5, 0.5007, 0.5, 0.4963, 0.5, 0.3798, 0.5, 0.3787, 0.5, 0.3733, 0.5, 0.5, 0.5, 0.625, 0.5, 0.5, 0.5, 0.5024, 0.5, 0.6256, 0.5, 0.5, 0.5, 0.625, 0.5, 0.6256, 0.5, 0.5023, 0.5, 0.625, 0.5, 0.625, 0.5, 0.6256, 0.5, 0.6256, 0.5, 0.5, 0.5, 0.3729, 0.5, 0.3798, 0.5, 0.4963, 0.5, 0.5, 0.5, 0.3798, 0.5, 0.5, 0.5, 0.5023, 0.5, 0.3729, 0.5, 0.5024, 0.5, 0.3733, 0.5, 0.3764, 0.5, 0.4995, 0.5, 0.6256, 0.5, 0.5024, 0.5, 0.4995, 0.5, 0.6243, 0.5, 0.5023, 0.5, 0.6256, 0.5, 0.6243, 0.5, 0.4995, 0.5, 0.6256, 0.5, 0.6256, 0.5, 0.6243, 0.5, 0.6243, 0.5, 0.3733, 0.5, 0.3729, 0.5, 0.3763, 0.5, 0.3764, 0.5, 0.3729, 0.5, 0.5023, 0.5, 0.4995, 0.5, 0.3763, 0.5, 0.3764, 0.5, 0.3763, 0.5, 0.374, 0.5, 0.3743, 0.5, 0.3743, 0.5, 0.5042, 0.5, 0.5, 0.5, 0.625, 0.5, 0.625, 0.5, 0.6264, 0.5, 0.6263, 0.5, 0.5, 0.5, 0.625, 0.5, 0.6263, 0.5, 0.5044, 0.5, 0.625, 0.5, 0.5, 0.5, 0.5042, 0.5, 0.6264, 0.5, 0.4995, 0.5, 0.3764, 0.5, 0.5, 0.5, 0.374, 0.5, 0.5, 0.5, 0.5044, 0.5, 0.5058, 0.75, 0.5, 0.75, 0.5, 0.75, 0.5, 0.75, 0.5, 0.75, 0.375, 0.75, 0.375, 0.75, 0.5, 0.75, 0.375, 0.75, 0.3708, 0.75, 0.375, 0.75, 0.375, 0.75, 0.375, 0.75, 0.375, 0.75, 0.375, 0.75, 0.375, 0.75, 0.375, 0.75, 0.375, 0.75, 0.375, 0.75, 0.625, 0.5, 0.625, 0.625, 0.625, 0.625, 0.625, 0.5, 0.375, 0.625, 0.375, 0.5, 0.375, 0.5, 0.375, 0.625, 0.625, 0.75, 0.5, 0.75, 0.5, 0.75, 0.625, 0.75, 0.5, 0.5, 0.625, 0.5, 0.625, 0.5, 0.5, 0.5, 0.625, 0.625, 0.625, 0.75, 0.625, 0.75, 0.625, 0.625, 0.375, 0.5, 0.5, 0.5, 0.5, 0.5, 0.375, 0.5, 0.375, 0.75, 0.375, 0.625, 0.375, 0.625, 0.375, 0.75, 0.375, 0.75, 0.375, 0.75, 0.375, 0.75, 0.375, 0.75, 0.5, 0.75, 0.5, 0.75, 0.5, 0.75, 0.5, 0.75, 0.5, 0.75, 0.375, 0.75, 0.375, 0.75, 0.5, 0.75, 0.5, 0.75, 0.5, 0.75, 0.5, 0.75, 0.5, 0.75, 0.375, 0.75, 0.375, 0.75, 0.375, 0.75, 0.375, 0.75, 0.375, 0.75, 0.5, 0.75, 0.5, 0.75, 0.375, 0.75, 0.375, 0.75, 0.375, 0.75, 0.375, 0.75, 0.375, 0.75, 0.3708, 0.75, 0.375, 0.75, 0.375, 0.75, 0.375, 0.75, 0.375, 0.75, 0.375, 0.75, 0.5, 0.75, 0.5, 0.75, 0.5, 0.75, 0.5, 0.75, 0.5, 0.75, 0.375, 0.75, 0.375, 0.75, 0.5, 0.75, 0.5058, 0.75, 0.5, 0.75, 0.5, 0.75, 0.5, 0.75, 0.5058, 0.75, 0.3708, 0.75, 0.375, 0.75, 0.625, 0.625, 0.6297, 0.625, 0.6297, 0.75, 0.625, 0.75, 0.5, 0.75, 0.625, 0.75, 0.625, 0.7547, 0.5, 0.7547, 0.375, 0.75, 0.5, 0.75, 0.5, 0.7547, 0.375, 0.7547, 0.625, 0.5, 0.6297, 0.5, 0.6297, 0.625, 0.625, 0.625, 0.3128, 0.5, 0.3703, 0.5, 0.3703, 0.625, 0.3128, 0.625, 0.375, 0.4378, 0.5, 0.4378, 0.5, 0.4953, 0.375, 0.4953, 0.3128, 0.625, 0.3703, 0.625, 0.3703, 0.75, 0.3128, 0.75, 0.5, 0.4378, 0.625, 0.4378, 0.625, 0.4953, 0.5, 0.4953, 0.375, 0.75, 0.5, 0.75, 0.5014, 0.75, 0.3737, 0.75, 0.5, 0.75, 0.625, 0.75, 0.6258, 0.75, 0.5014, 0.75, 0.625, 0.75, 0.625, 0.75, 0.6258, 0.75, 0.6258, 0.75, 0.375, 0.75, 0.375, 0.75, 0.3737, 0.75, 0.3736, 0.75, 0.625, 0.75, 0.5, 0.75, 0.5031, 0.75, 0.6258, 0.75, 0.5, 0.75, 0.375, 0.75, 0.3736, 0.75, 0.5031, 0.75, 0.375, 0.625, 0.5, 0.625, 0.504, 0.625, 0.372, 0.625, 0.5, 0.75, 0.375, 0.75, 0.3723, 0.75, 0.5035, 0.75, 0.625, 0.75, 0.5, 0.75, 0.5035, 0.75, 0.6263, 0.75, 0.375, 0.75, 0.375, 0.625, 0.372, 0.625, 0.3723, 0.75, 0.625, 0.625, 0.625, 0.75, 0.6263, 0.75, 0.6265, 0.625, 0.5, 0.625, 0.625, 0.625, 0.6265, 0.625, 0.504, 0.625, 0.625, 0.5, 0.625, 0.625, 0.6264, 0.625, 0.6264, 0.5, 0.5, 0.625, 0.375, 0.625, 0.3719, 0.625, 0.5041, 0.625, 0.375, 0.625, 0.375, 0.5, 0.3719, 0.5, 0.3719, 0.625, 0.375, 0.5, 0.5, 0.5, 0.504, 0.5, 0.3719, 0.5, 0.5, 0.5, 0.625, 0.5, 0.6264, 0.5, 0.504, 0.5, 0.625, 0.625, 0.5, 0.625, 0.5041, 0.625, 0.6264, 0.625, 0.375, 0.5, 0.5, 0.5, 0.5007, 0.5, 0.3738, 0.5, 0.375, 0.5, 0.375, 0.5, 0.3738, 0.5, 0.3734, 0.5, 0.625, 0.5, 0.625, 0.5, 0.6259, 0.5, 0.6259, 0.5, 0.5, 0.5, 0.625, 0.5, 0.6259, 0.5, 0.5007, 0.5, 0.625, 0.5, 0.5, 0.5, 0.5008, 0.5, 0.6259, 0.5, 0.5, 0.5, 0.375, 0.5, 0.3734, 0.5, 0.5008, 0.5])
_ca = me_cube_001.color_attributes.new('Col', 'BYTE_COLOR', 'CORNER')
_ca.data.foreach_set('color', [1.0, 1.0, 1.0, 1.0, 1.0, 1.0, 1.0, 1.0, 1.0, 1.0, 1.0, 1.0, 1.0, 1.0, 1.0, 1.0, 1.0, 1.0, 1.0, 1.0, 1.0, 1.0, 1.0, 1.0, 1.0, 1.0, 1.0, 1.0, 1.0, 1.0, 1.0, 1.0, 1.0, 1.0, 1.0, 1.0, 1.0, 1.0, 1.0, 1.0, 1.0, 1.0, 1.0, 1.0, 1.0, 1.0, 1.0, 1.0, 1.0, 1.0, 1.0, 1.0, 1.0, 1.0, 1.0, 1.0, 1.0, 1.0, 1.0, 1.0, 1.0, 1.0, 1.0, 1.0, 1.0, 1.0, 1.0, 1.0, 1.0, 1.0, 1.0, 1.0, 1.0, 1.0, 1.0, 1.0, 1.0, 1.0, 1.0, 1.0, 1.0, 1.0, 1.0, 1.0, 1.0, 1.0, 1.0, 1.0, 1.0, 1.0, 1.0, 1.0, 1.0, 1.0, 1.0, 1.0, 1.0, 1.0, 1.0, 1.0, 1.0, 1.0, 1.0, 1.0, 1.0, 1.0, 1.0, 1.0, 1.0, 1.0, 1.0, 1.0, 1.0, 1.0, 1.0, 1.0, 1.0, 1.0, 1.0, 1.0, 1.0, 1.0, 1.0, 1.0, 1.0, 1.0, 1.0, 1.0, 1.0, 1.0, 1.0, 1.0, 1.0, 1.0, 1.0, 1.0, 1.0, 1.0, 1.0, 1.0, 1.0, 1.0, 1.0, 1.0, 1.0, 1.0, 1.0, 1.0, 1.0, 1.0, 1.0, 1.0, 1.0, 1.0, 1.0, 1.0, 1.0, 1.0, 1.0, 1.0, 1.0, 1.0, 1.0, 1.0, 1.0, 1.0, 1.0, 1.0, 1.0, 1.0, 1.0, 1.0, 1.0, 1.0, 1.0, 1.0, 1.0, 1.0, 1.0, 1.0, 1.0, 1.0, 1.0, 1.0, 1.0, 1.0, 1.0, 1.0, 1.0, 1.0, 1.0, 1.0, 1.0, 1.0, 1.0, 1.0, 1.0, 1.0, 1.0, 1.0, 1.0, 1.0, 1.0, 1.0, 1.0, 1.0, 1.0, 1.0, 1.0, 1.0, 1.0, 1.0, 1.0, 1.0, 1.0, 1.0, 1.0, 1.0, 1.0, 1.0, 1.0, 1.0, 1.0, 1.0, 1.0, 1.0, 1.0, 1.0, 1.0, 1.0, 1.0, 1.0, 1.0, 1.0, 1.0, 1.0, 1.0, 1.0, 1.0, 1.0, 1.0, 1.0, 1.0, 1.0, 1.0, 1.0, 1.0, 1.0, 1.0, 1.0, 1.0, 1.0, 1.0, 1.0, 1.0, 1.0, 1.0, 1.0, 1.0, 1.0, 1.0, 1.0, 1.0, 1.0, 1.0, 1.0, 1.0, 1.0, 1.0, 1.0, 1.0, 1.0, 1.0, 1.0, 1.0, 1.0, 1.0, 1.0, 1.0, 1.0, 1.0, 1.0, 1.0, 1.0, 1.0, 1.0, 1.0, 1.0, 1.0, 1.0, 1.0, 1.0, 1.0, 1.0, 1.0, 1.0, 1.0, 1.0, 1.0, 1.0, 1.0, 1.0, 1.0, 1.0, 1.0, 1.0, 1.0, 1.0, 1.0, 1.0, 1.0, 1.0, 1.0, 1.0, 1.0, 1.0, 1.0, 1.0, 1.0, 1.0, 1.0, 1.0, 1.0, 1.0, 1.0, 1.0, 1.0, 1.0, 1.0, 1.0, 1.0, 1.0, 1.0, 1.0, 1.0, 1.0, 1.0, 1.0, 1.0, 1.0, 1.0, 1.0, 1.0, 1.0, 1.0, 1.0, 1.0, 1.0, 1.0, 1.0, 1.0, 1.0, 1.0, 1.0, 1.0, 1.0, 1.0, 1.0, 1.0, 1.0, 1.0, 1.0, 1.0, 1.0, 1.0, 1.0, 1.0, 1.0, 1.0, 1.0, 1.0, 1.0, 1.0, 1.0, 1.0, 1.0, 1.0, 1.0, 1.0, 1.0, 1.0, 1.0, 1.0, 1.0, 1.0, 1.0, 1.0, 1.0, 1.0, 1.0, 1.0, 1.0, 1.0, 1.0, 1.0, 1.0, 1.0, 1.0, 1.0, 1.0, 1.0, 1.0, 1.0, 1.0, 1.0, 1.0, 1.0, 1.0, 1.0, 1.0, 1.0, 1.0, 1.0, 1.0, 1.0, 1.0, 1.0, 1.0, 1.0, 1.0, 1.0, 1.0, 1.0, 1.0, 1.0, 1.0, 1.0, 1.0, 1.0, 1.0, 1.0, 1.0, 1.0, 1.0, 1.0, 1.0, 1.0, 1.0, 1.0, 1.0, 1.0, 1.0, 1.0, 1.0, 1.0, 1.0, 1.0, 1.0, 1.0, 1.0, 1.0, 1.0, 1.0, 1.0, 1.0, 1.0, 1.0, 1.0, 1.0, 1.0, 1.0, 1.0, 1.0, 1.0, 1.0, 1.0, 1.0, 1.0, 1.0, 1.0, 1.0, 1.0, 1.0, 1.0, 1.0, 1.0, 1.0, 1.0, 1.0, 1.0, 1.0, 1.0, 1.0, 1.0, 1.0, 1.0, 1.0, 1.0, 1.0, 1.0, 1.0, 1.0, 1.0, 1.0, 1.0, 1.0, 1.0, 1.0, 1.0, 1.0, 1.0, 1.0, 1.0, 1.0, 1.0, 1.0, 1.0, 1.0, 1.0, 1.0, 1.0, 1.0, 1.0, 1.0, 1.0, 1.0, 1.0, 1.0, 1.0, 1.0, 1.0, 1.0, 1.0, 1.0, 1.0, 1.0, 1.0, 1.0, 1.0, 1.0, 1.0, 1.0, 1.0, 1.0, 1.0, 1.0, 1.0, 1.0, 1.0, 1.0, 1.0, 1.0, 1.0, 1.0, 1.0, 1.0, 1.0, 1.0, 1.0, 1.0, 1.0, 1.0, 1.0, 1.0, 1.0, 1.0, 1.0, 1.0, 1.0, 1.0, 1.0, 1.0, 1.0, 1.0, 1.0, 1.0, 1.0, 1.0, 1.0, 1.0, 1.0, 1.0, 1.0, 1.0, 1.0, 1.0, 1.0, 1.0, 1.0, 1.0, 1.0, 1.0, 1.0, 1.0, 1.0, 1.0, 1.0, 1.0, 1.0, 1.0, 1.0, 1.0, 1.0, 1.0, 1.0, 1.0, 1.0, 1.0, 1.0, 1.0, 1.0, 1.0, 1.0, 1.0, 1.0, 1.0, 1.0, 1.0, 1.0, 1.0, 1.0, 1.0, 1.0, 1.0, 1.0, 1.0, 1.0, 1.0, 1.0, 1.0, 1.0, 1.0, 1.0, 1.0, 1.0, 1.0, 1.0, 1.0, 1.0, 1.0, 1.0, 1.0, 1.0, 1.0, 1.0, 1.0, 1.0, 1.0, 1.0, 1.0, 1.0, 1.0, 1.0, 1.0, 1.0, 1.0, 1.0, 1.0, 1.0, 1.0, 1.0, 1.0, 1.0, 1.0, 1.0, 1.0, 1.0, 1.0, 1.0, 1.0, 1.0, 1.0, 1.0, 1.0, 1.0, 1.0, 1.0, 1.0, 1.0, 1.0, 1.0, 1.0, 1.0, 1.0, 1.0, 1.0, 1.0, 1.0, 1.0, 1.0, 1.0, 1.0, 1.0, 1.0, 1.0, 1.0, 1.0, 1.0, 1.0, 1.0, 1.0, 1.0, 1.0, 1.0, 1.0, 1.0, 1.0, 1.0, 1.0, 1.0, 1.0, 1.0, 1.0, 1.0, 1.0, 1.0, 1.0, 1.0, 1.0, 1.0, 1.0, 1.0, 1.0, 1.0, 1.0, 1.0, 1.0, 1.0, 1.0, 1.0, 1.0, 1.0, 1.0, 1.0, 1.0, 1.0, 1.0, 1.0, 1.0, 1.0, 1.0, 1.0, 1.0, 1.0, 1.0, 1.0, 1.0, 1.0, 1.0, 1.0, 1.0, 1.0, 1.0, 1.0, 1.0, 1.0, 1.0, 1.0, 1.0, 1.0, 1.0, 1.0, 1.0, 1.0, 1.0, 1.0, 1.0, 1.0, 1.0, 1.0, 1.0, 1.0, 1.0, 1.0, 1.0, 1.0, 1.0, 1.0, 1.0, 1.0, 1.0, 1.0, 1.0, 1.0, 1.0, 1.0, 1.0, 1.0, 1.0, 1.0, 1.0, 1.0, 1.0, 1.0, 1.0, 1.0, 1.0, 1.0, 1.0, 1.0, 1.0, 1.0, 1.0, 1.0, 1.0, 1.0, 1.0, 1.0, 1.0, 1.0, 1.0, 1.0, 1.0, 1.0, 1.0, 1.0, 1.0, 1.0, 1.0, 1.0, 1.0, 1.0, 1.0, 1.0, 1.0, 1.0, 1.0, 1.0, 1.0, 1.0, 1.0, 1.0, 1.0, 1.0, 1.0, 1.0, 1.0, 1.0, 1.0, 1.0, 1.0, 1.0, 1.0, 1.0, 1.0, 1.0, 1.0, 1.0, 1.0, 1.0, 1.0, 1.0, 1.0, 1.0, 1.0, 1.0, 1.0, 1.0, 1.0, 1.0, 1.0, 1.0, 1.0, 1.0, 1.0, 1.0, 1.0, 1.0, 1.0, 1.0, 1.0, 1.0, 1.0, 1.0, 1.0, 1.0, 1.0, 1.0, 1.0, 1.0, 1.0, 1.0, 1.0, 1.0, 1.0, 1.0, 1.0, 1.0, 1.0, 1.0, 1.0, 1.0, 1.0, 1.0, 1.0, 1.0, 1.0, 1.0, 1.0, 1.0, 1.0, 1.0, 1.0, 1.0, 1.0, 1.0, 1.0, 1.0, 1.0, 1.0, 1.0, 1.0, 1.0, 1.0, 1.0, 1.0, 1.0, 1.0, 1.0, 1.0, 1.0, 1.0, 1.0, 1.0, 1.0, 1.0, 1.0, 1.0, 1.0, 1.0, 1.0, 1.0, 1.0, 1.0, 1.0, 1.0, 1.0, 1.0, 1.0, 1.0, 1.0, 1.0, 1.0, 1.0, 1.0, 1.0, 1.0, 1.0, 1.0, 1.0, 1.0, 1.0, 1.0, 1.0, 1.0, 1.0, 1.0, 1.0, 1.0, 1.0, 1.0, 1.0, 1.0, 1.0, 1.0, 1.0, 1.0, 1.0, 1.0, 1.0, 1.0, 1.0, 1.0, 1.0, 1.0, 1.0, 1.0, 1.0, 1.0, 1.0, 1.0, 1.0, 1.0, 1.0, 1.0, 1.0, 1.0, 1.0, 1.0, 1.0, 1.0, 1.0, 1.0, 1.0, 1.0, 1.0, 1.0, 1.0, 1.0, 1.0, 1.0, 1.0, 1.0, 1.0, 1.0, 1.0, 1.0, 1.0, 1.0, 1.0, 1.0, 1.0, 1.0, 1.0, 1.0, 1.0, 1.0, 1.0, 1.0, 1.0, 1.0, 1.0, 1.0, 1.0, 1.0, 1.0, 1.0, 1.0, 1.0, 1.0, 1.0, 1.0, 1.0, 1.0, 1.0, 1.0, 1.0, 1.0, 1.0, 1.0, 1.0, 1.0, 1.0, 1.0, 1.0, 1.0, 1.0, 1.0, 1.0, 1.0, 1.0, 1.0, 1.0, 1.0, 1.0, 1.0, 1.0, 1.0, 1.0, 1.0, 1.0, 1.0, 1.0, 1.0, 1.0, 1.0, 1.0, 1.0, 1.0, 1.0, 1.0, 1.0, 1.0, 1.0, 1.0, 1.0, 1.0, 1.0, 1.0, 1.0, 1.0, 1.0, 1.0, 1.0, 1.0, 1.0, 1.0, 1.0, 1.0, 1.0, 1.0, 1.0, 1.0, 1.0, 1.0, 1.0, 1.0, 1.0, 1.0, 1.0, 1.0, 1.0, 1.0, 1.0, 1.0, 1.0, 1.0, 1.0, 1.0, 1.0, 1.0, 1.0, 1.0, 1.0, 1.0, 1.0, 1.0, 1.0, 1.0, 1.0, 1.0, 1.0, 1.0, 1.0, 1.0, 1.0, 1.0, 1.0, 1.0, 1.0, 1.0, 1.0, 1.0, 1.0, 1.0, 1.0, 1.0, 1.0, 1.0, 1.0, 1.0, 1.0, 1.0, 1.0, 1.0, 1.0, 1.0, 1.0, 1.0, 1.0, 1.0, 1.0, 1.0, 1.0, 1.0, 1.0, 1.0, 1.0, 1.0, 1.0, 1.0, 1.0, 1.0, 1.0, 1.0, 1.0, 1.0, 1.0, 1.0, 1.0, 1.0, 1.0, 1.0, 1.0, 1.0, 1.0, 1.0, 1.0, 1.0, 1.0, 1.0, 1.0, 1.0, 1.0, 1.0, 1.0, 1.0, 1.0, 1.0, 1.0, 1.0, 1.0, 1.0, 1.0, 1.0, 1.0, 1.0, 1.0, 1.0, 1.0, 1.0, 1.0, 1.0, 1.0, 1.0, 1.0, 1.0, 1.0, 1.0, 1.0, 1.0, 1.0, 1.0, 1.0, 1.0, 1.0, 1.0, 1.0, 1.0, 1.0, 1.0, 1.0, 1.0, 1.0, 1.0, 1.0, 1.0, 1.0, 1.0, 1.0, 1.0, 1.0, 1.0, 1.0, 1.0, 1.0, 1.0, 1.0, 1.0, 1.0, 1.0, 1.0, 1.0, 1.0, 1.0, 1.0, 1.0, 1.0, 1.0, 1.0, 1.0, 1.0, 1.0, 1.0, 1.0, 1.0, 1.0, 1.0, 1.0, 1.0, 1.0, 1.0, 1.0, 1.0, 1.0, 1.0, 1.0, 1.0, 1.0, 1.0, 1.0, 1.0, 1.0, 1.0, 1.0, 1.0, 1.0, 1.0, 1.0, 1.0, 1.0, 1.0, 1.0, 1.0, 1.0, 1.0, 1.0, 1.0, 1.0, 1.0, 1.0, 1.0, 1.0, 1.0, 1.0, 1.0, 1.0, 1.0, 1.0, 1.0, 1.0, 1.0, 1.0, 1.0, 1.0, 1.0, 1.0, 1.0, 1.0, 1.0, 1.0, 1.0, 1.0, 1.0, 1.0, 1.0, 1.0, 1.0, 1.0, 1.0, 1.0, 1.0, 1.0, 1.0, 1.0, 1.0, 1.0, 1.0, 1.0, 1.0, 1.0, 1.0, 1.0, 1.0, 1.0, 1.0, 1.0, 1.0, 1.0, 1.0, 1.0, 1.0, 1.0, 1.0, 1.0, 1.0, 1.0, 1.0, 1.0, 1.0, 1.0, 1.0, 1.0, 1.0, 1.0, 1.0, 1.0, 1.0, 1.0, 1.0, 1.0, 1.0, 1.0, 1.0, 1.0, 1.0, 1.0, 1.0, 1.0, 1.0, 1.0, 1.0, 1.0, 1.0, 1.0, 1.0, 1.0, 1.0, 1.0, 1.0, 1.0, 1.0, 1.0, 1.0, 1.0, 1.0, 1.0, 1.0, 1.0, 1.0, 1.0, 1.0, 1.0, 1.0, 1.0, 1.0, 1.0, 1.0, 1.0, 1.0, 1.0, 1.0, 1.0, 1.0, 1.0, 1.0, 1.0, 1.0, 1.0, 1.0, 1.0, 1.0, 1.0, 1.0, 1.0, 1.0, 1.0, 1.0, 1.0, 1.0, 1.0, 1.0, 1.0, 1.0, 1.0, 1.0, 1.0, 1.0, 1.0, 1.0, 1.0, 1.0, 1.0, 1.0, 1.0, 1.0, 1.0, 1.0, 1.0, 1.0, 1.0, 1.0, 1.0, 1.0, 1.0, 1.0, 1.0, 1.0, 1.0, 1.0, 1.0, 1.0, 1.0, 1.0, 1.0, 1.0, 1.0, 1.0, 1.0, 1.0, 1.0, 1.0, 1.0, 1.0, 1.0, 1.0, 1.0, 1.0, 1.0, 1.0, 1.0, 1.0, 1.0, 1.0, 1.0, 1.0, 1.0, 1.0, 1.0, 1.0, 1.0, 1.0, 1.0, 1.0, 1.0, 1.0, 1.0, 1.0, 1.0, 1.0, 1.0, 1.0, 1.0, 1.0, 1.0, 1.0, 1.0, 1.0, 1.0, 1.0, 1.0, 1.0, 1.0, 1.0, 1.0, 1.0, 1.0, 1.0, 1.0, 1.0, 1.0, 1.0, 1.0, 1.0, 1.0, 1.0, 1.0, 1.0, 1.0, 1.0, 1.0, 1.0, 1.0, 1.0, 1.0, 1.0, 1.0, 1.0, 1.0, 1.0, 1.0, 1.0, 1.0, 1.0, 1.0, 1.0, 1.0, 1.0, 1.0, 1.0, 1.0, 1.0, 1.0, 1.0, 1.0, 1.0, 1.0, 1.0, 1.0, 1.0, 1.0, 1.0, 1.0, 1.0, 1.0, 1.0, 1.0, 1.0, 1.0, 1.0, 1.0, 1.0, 1.0, 1.0, 1.0, 1.0, 1.0, 1.0, 1.0, 1.0, 1.0, 1.0, 1.0, 1.0, 1.0, 1.0, 1.0, 1.0, 1.0, 1.0, 1.0, 1.0, 1.0, 1.0, 1.0, 1.0, 1.0, 1.0, 1.0, 1.0, 1.0, 1.0, 1.0, 1.0, 1.0, 1.0, 1.0, 1.0, 1.0, 1.0, 1.0, 1.0, 1.0, 1.0, 1.0, 1.0, 1.0, 1.0, 1.0, 1.0, 1.0, 1.0, 1.0, 1.0, 1.0, 1.0, 1.0, 1.0, 1.0, 1.0, 1.0, 1.0, 1.0, 1.0, 1.0, 1.0, 1.0, 1.0, 1.0, 1.0, 1.0, 1.0, 1.0, 1.0, 1.0, 1.0, 1.0, 1.0, 1.0, 1.0, 1.0, 1.0, 1.0, 1.0, 1.0, 1.0, 1.0, 1.0, 1.0, 1.0, 1.0, 1.0, 1.0, 1.0, 1.0, 1.0, 1.0, 1.0, 1.0, 1.0, 1.0, 1.0, 1.0, 1.0, 1.0, 1.0, 1.0, 1.0, 1.0, 1.0, 1.0, 1.0, 1.0, 1.0, 1.0, 1.0, 1.0, 1.0, 1.0, 1.0, 1.0, 1.0, 1.0, 1.0, 1.0, 1.0, 1.0, 1.0, 1.0, 1.0, 1.0, 1.0, 1.0, 1.0, 1.0, 1.0, 1.0, 1.0, 1.0, 1.0, 1.0, 1.0, 1.0, 1.0, 1.0, 1.0, 1.0, 1.0, 1.0, 1.0, 1.0, 1.0, 1.0, 1.0, 1.0, 1.0, 1.0, 1.0, 1.0, 1.0, 1.0, 1.0, 1.0, 1.0, 1.0, 1.0, 1.0, 1.0, 1.0, 1.0, 1.0, 1.0, 1.0, 1.0, 1.0, 1.0, 1.0, 1.0, 1.0, 1.0, 1.0, 1.0, 1.0, 1.0, 1.0, 1.0, 1.0, 1.0, 1.0, 1.0, 1.0, 1.0, 1.0, 1.0, 1.0, 1.0, 1.0, 1.0, 1.0, 1.0, 1.0, 1.0, 1.0, 1.0, 1.0, 1.0, 1.0, 1.0, 1.0, 1.0, 1.0, 1.0, 1.0, 1.0, 1.0, 1.0, 1.0, 1.0, 1.0, 1.0, 1.0, 1.0, 1.0, 1.0, 1.0, 1.0, 1.0, 1.0, 1.0, 1.0, 1.0, 1.0, 1.0, 1.0, 1.0, 1.0, 1.0, 1.0, 1.0, 1.0, 1.0, 1.0, 1.0, 1.0, 1.0, 1.0, 1.0, 1.0, 1.0, 1.0, 1.0, 1.0, 1.0, 1.0, 1.0, 1.0, 1.0, 1.0, 1.0, 1.0, 1.0, 1.0, 1.0, 1.0, 1.0, 1.0, 1.0, 1.0, 1.0, 1.0, 1.0, 1.0, 1.0, 1.0, 1.0, 1.0, 1.0, 1.0, 1.0, 1.0, 1.0, 1.0, 1.0, 1.0, 1.0, 1.0, 1.0, 1.0, 1.0, 1.0, 1.0, 1.0, 1.0, 1.0, 1.0, 1.0, 1.0, 1.0, 1.0, 1.0, 1.0, 1.0, 1.0, 1.0, 1.0, 1.0, 1.0, 1.0, 1.0, 1.0, 1.0, 1.0, 1.0, 1.0, 1.0, 1.0, 1.0, 1.0, 1.0, 1.0, 1.0, 1.0, 1.0, 1.0, 1.0, 1.0, 1.0, 1.0, 1.0, 1.0, 1.0, 1.0, 1.0, 1.0, 1.0, 1.0, 1.0, 1.0, 1.0, 1.0, 1.0, 1.0, 1.0, 1.0, 1.0, 1.0, 1.0, 1.0, 1.0, 1.0, 1.0, 1.0, 1.0, 1.0, 1.0, 1.0, 1.0, 1.0, 1.0, 1.0, 1.0, 1.0, 1.0, 1.0, 1.0, 1.0, 1.0, 1.0, 1.0, 1.0, 1.0, 1.0, 1.0, 1.0, 1.0, 1.0, 1.0, 1.0, 1.0, 1.0, 1.0, 1.0, 1.0, 1.0, 1.0, 1.0, 1.0, 1.0, 1.0, 1.0, 1.0, 1.0, 1.0, 1.0, 1.0, 1.0, 1.0, 1.0, 1.0, 1.0, 1.0, 1.0, 1.0, 1.0, 1.0, 1.0, 1.0, 1.0, 1.0, 1.0, 1.0, 1.0, 1.0, 1.0, 1.0, 1.0, 1.0, 1.0, 1.0, 1.0, 1.0, 1.0, 1.0, 1.0, 1.0, 1.0, 1.0, 1.0, 1.0, 1.0, 1.0, 1.0, 1.0, 1.0, 1.0, 1.0, 1.0, 1.0, 1.0, 1.0, 1.0, 1.0, 1.0, 1.0, 1.0, 1.0, 1.0, 1.0, 1.0, 1.0, 1.0, 1.0, 1.0, 1.0, 1.0, 1.0, 1.0, 1.0, 1.0, 1.0, 1.0, 1.0, 1.0, 1.0, 1.0, 1.0, 1.0, 1.0, 1.0, 1.0, 1.0, 1.0, 1.0, 1.0, 1.0, 1.0, 1.0, 1.0, 1.0, 1.0, 1.0, 1.0, 1.0, 1.0, 1.0, 1.0, 1.0, 1.0, 1.0, 1.0, 1.0, 1.0, 1.0, 1.0, 1.0, 1.0, 1.0, 1.0, 1.0, 1.0, 1.0, 1.0, 1.0, 1.0, 1.0, 1.0, 1.0, 1.0, 1.0, 1.0, 1.0, 1.0, 1.0, 1.0, 1.0, 1.0, 1.0, 1.0, 1.0, 1.0, 1.0, 1.0, 1.0, 1.0, 1.0, 1.0, 1.0, 1.0, 1.0, 1.0, 1.0, 1.0, 1.0, 1.0, 1.0, 1.0, 1.0, 1.0, 1.0, 1.0, 1.0, 1.0, 1.0, 1.0, 1.0, 1.0, 1.0, 1.0, 1.0, 1.0, 1.0, 1.0, 1.0, 1.0, 1.0, 1.0, 1.0, 1.0, 1.0, 1.0, 1.0, 1.0, 1.0, 1.0, 1.0, 1.0, 1.0, 1.0, 1.0, 1.0, 1.0, 1.0, 1.0, 1.0, 1.0, 1.0, 1.0, 1.0, 1.0, 1.0, 1.0, 1.0, 1.0, 1.0, 1.0, 1.0, 1.0, 1.0, 1.0, 1.0, 1.0, 1.0, 1.0, 1.0, 1.0, 1.0, 1.0, 1.0, 1.0, 1.0, 1.0, 1.0, 1.0, 1.0, 1.0, 1.0, 1.0, 1.0, 1.0, 1.0, 1.0, 1.0, 1.0, 1.0, 1.0, 1.0, 1.0, 1.0, 1.0, 1.0, 1.0, 1.0, 1.0, 1.0, 1.0, 1.0, 1.0, 1.0, 1.0, 1.0, 1.0, 1.0, 1.0, 1.0, 1.0, 1.0, 1.0, 1.0, 1.0, 1.0, 1.0, 1.0, 1.0, 1.0, 1.0, 1.0, 1.0, 1.0, 1.0, 1.0, 1.0, 1.0, 1.0, 1.0, 1.0, 1.0, 1.0, 1.0, 1.0, 1.0, 1.0, 1.0, 1.0, 1.0, 1.0, 1.0, 1.0, 1.0, 1.0, 1.0, 1.0, 1.0, 1.0, 1.0, 1.0, 1.0, 1.0, 1.0, 1.0, 1.0, 1.0, 1.0, 1.0, 1.0, 1.0, 1.0, 1.0, 1.0, 1.0, 1.0, 1.0, 1.0, 1.0, 1.0, 1.0, 1.0, 1.0, 1.0, 1.0, 1.0, 1.0, 1.0, 1.0, 1.0, 1.0, 1.0, 1.0, 1.0, 1.0, 1.0, 1.0, 1.0, 1.0, 1.0, 1.0, 1.0, 1.0, 1.0, 1.0, 1.0, 1.0, 1.0, 1.0, 1.0, 1.0, 1.0, 1.0, 1.0, 1.0, 1.0, 1.0, 1.0, 1.0, 1.0, 1.0, 1.0, 1.0, 1.0, 1.0, 1.0, 1.0, 1.0, 1.0, 1.0, 1.0, 1.0, 1.0, 1.0, 1.0, 1.0, 1.0, 1.0, 1.0, 1.0, 1.0, 1.0, 1.0, 1.0, 1.0, 1.0, 1.0, 1.0, 1.0, 1.0, 1.0, 1.0, 1.0, 1.0, 1.0, 1.0, 1.0, 1.0, 1.0, 1.0, 1.0, 1.0, 1.0, 1.0, 1.0, 1.0, 1.0, 1.0, 1.0, 1.0, 1.0, 1.0, 1.0, 1.0, 1.0, 1.0, 1.0, 1.0, 1.0, 1.0, 1.0, 1.0, 1.0, 1.0, 1.0, 1.0, 1.0, 1.0, 1.0, 1.0, 1.0, 1.0, 1.0, 1.0, 1.0, 1.0, 1.0, 1.0, 1.0, 1.0, 1.0, 1.0, 1.0, 1.0, 1.0, 1.0, 1.0, 1.0, 1.0, 1.0, 1.0, 1.0, 1.0, 1.0, 1.0, 1.0, 1.0, 1.0, 1.0, 1.0, 1.0, 1.0, 1.0, 1.0, 1.0, 1.0, 1.0, 1.0, 1.0, 1.0, 1.0, 1.0, 1.0, 1.0, 1.0, 1.0, 1.0, 1.0, 1.0, 1.0, 1.0, 1.0, 1.0, 1.0, 1.0, 1.0, 1.0, 1.0, 1.0, 1.0, 1.0, 1.0, 1.0, 1.0, 1.0, 1.0, 1.0, 1.0, 1.0, 1.0, 1.0, 1.0, 1.0, 1.0, 1.0, 1.0, 1.0, 1.0, 1.0, 1.0, 1.0, 1.0, 1.0, 1.0, 1.0, 1.0, 1.0, 1.0, 1.0, 1.0, 1.0, 1.0, 1.0, 1.0, 1.0, 1.0, 1.0, 1.0, 1.0, 1.0, 1.0, 1.0, 1.0, 1.0, 1.0, 1.0, 1.0, 1.0, 1.0, 1.0, 1.0, 1.0, 1.0, 1.0, 1.0, 1.0, 1.0, 1.0, 1.0, 1.0, 1.0, 1.0, 1.0, 1.0, 1.0, 1.0, 1.0, 1.0, 1.0, 1.0, 1.0, 1.0, 1.0, 1.0, 1.0, 1.0, 1.0, 1.0, 1.0, 1.0, 1.0, 1.0, 1.0, 1.0, 1.0, 1.0, 1.0, 1.0, 1.0, 1.0, 1.0, 1.0, 1.0, 1.0, 1.0, 1.0, 1.0, 1.0, 1.0, 1.0, 1.0, 1.0, 1.0, 1.0, 1.0, 1.0, 1.0, 1.0, 1.0, 1.0, 1.0, 1.0, 1.0, 1.0, 1.0, 1.0, 1.0, 1.0, 1.0, 1.0, 1.0, 1.0, 1.0, 1.0, 1.0, 1.0, 1.0, 1.0, 1.0, 1.0, 1.0, 1.0, 1.0, 1.0, 1.0, 1.0, 1.0, 1.0, 1.0, 1.0, 1.0, 1.0, 1.0, 1.0, 1.0, 1.0, 1.0, 1.0, 1.0, 1.0, 1.0, 1.0, 1.0, 1.0, 1.0, 1.0, 1.0, 1.0, 1.0, 1.0, 1.0, 1.0, 1.0, 1.0, 1.0, 1.0, 1.0, 1.0, 1.0, 1.0, 1.0, 1.0, 1.0, 1.0, 1.0, 1.0, 1.0, 1.0, 1.0, 1.0, 1.0, 1.0, 1.0, 1.0, 1.0, 1.0, 1.0, 1.0, 1.0, 1.0, 1.0, 1.0, 1.0, 1.0, 1.0, 1.0, 1.0, 1.0, 1.0, 1.0, 1.0, 1.0, 1.0, 1.0, 1.0, 1.0, 1.0, 1.0, 1.0, 1.0, 1.0, 1.0, 1.0, 1.0, 1.0, 1.0, 1.0, 1.0, 1.0, 1.0, 1.0, 1.0, 1.0, 1.0, 1.0, 1.0, 1.0, 1.0, 1.0, 1.0, 1.0, 1.0, 1.0, 1.0, 1.0, 1.0, 1.0, 1.0, 1.0, 1.0, 1.0, 1.0, 1.0, 1.0, 1.0, 1.0, 1.0, 1.0, 1.0, 1.0, 1.0, 1.0, 1.0, 1.0, 1.0, 1.0, 1.0, 1.0, 1.0, 1.0, 1.0, 1.0, 1.0, 1.0, 1.0, 1.0, 1.0, 1.0, 1.0, 1.0, 1.0, 1.0, 1.0, 1.0, 1.0, 1.0, 1.0, 1.0, 1.0, 1.0, 1.0, 1.0, 1.0, 1.0, 1.0, 1.0, 1.0, 1.0, 1.0, 1.0, 1.0, 1.0, 1.0, 1.0, 1.0, 1.0, 1.0, 1.0, 1.0, 1.0, 1.0, 1.0, 1.0, 1.0, 1.0, 1.0, 1.0, 1.0, 1.0, 1.0, 1.0, 1.0, 1.0, 1.0, 1.0, 1.0, 1.0, 1.0, 1.0, 1.0, 1.0, 1.0, 1.0, 1.0, 1.0, 1.0, 1.0, 1.0, 1.0, 1.0, 1.0, 1.0, 1.0, 1.0, 1.0, 1.0, 1.0, 1.0, 1.0, 1.0, 1.0, 1.0, 1.0, 1.0, 1.0, 1.0, 1.0, 1.0, 1.0, 1.0, 1.0, 1.0, 1.0, 1.0, 1.0, 1.0, 1.0, 1.0, 1.0, 1.0, 1.0, 1.0, 1.0, 1.0, 1.0, 1.0, 1.0, 1.0, 1.0, 1.0, 1.0, 1.0, 1.0, 1.0, 1.0, 1.0, 1.0, 1.0, 1.0, 1.0, 1.0, 1.0, 1.0, 1.0, 1.0, 1.0, 1.0, 1.0, 1.0, 1.0, 1.0, 1.0, 1.0, 1.0, 1.0, 1.0, 1.0, 1.0, 1.0, 1.0, 1.0, 1.0, 1.0, 1.0, 1.0, 1.0, 1.0, 1.0, 1.0, 1.0, 1.0, 1.0, 1.0, 1.0, 1.0, 1.0, 1.0, 1.0, 1.0, 1.0, 1.0, 1.0, 1.0, 1.0, 1.0, 1.0, 1.0, 1.0, 1.0, 1.0, 1.0, 1.0, 1.0, 1.0, 1.0, 1.0, 1.0, 1.0, 1.0, 1.0, 1.0, 1.0, 1.0, 1.0, 1.0, 1.0, 1.0, 1.0, 1.0, 1.0, 1.0, 1.0, 1.0, 1.0, 1.0, 1.0, 1.0, 1.0, 1.0, 1.0, 1.0, 1.0, 1.0, 1.0, 1.0, 1.0, 1.0, 1.0, 1.0, 1.0, 1.0, 1.0, 1.0, 1.0, 1.0, 1.0, 1.0, 1.0, 1.0, 1.0, 1.0, 1.0, 1.0, 1.0, 1.0, 1.0, 1.0, 1.0, 1.0, 1.0, 1.0, 1.0, 1.0, 1.0, 1.0, 1.0, 1.0, 1.0, 1.0, 1.0, 1.0, 1.0, 1.0, 1.0, 1.0, 1.0, 1.0, 1.0, 1.0, 1.0, 1.0, 1.0, 1.0, 1.0, 1.0, 1.0, 1.0, 1.0, 1.0, 1.0, 1.0, 1.0, 1.0, 1.0, 1.0, 1.0, 1.0, 1.0, 1.0, 1.0, 1.0, 1.0, 1.0, 1.0, 1.0, 1.0, 1.0, 1.0, 1.0, 1.0, 1.0, 1.0, 1.0, 1.0, 1.0, 1.0, 1.0, 1.0, 1.0, 1.0, 1.0, 1.0, 1.0, 1.0, 1.0, 1.0, 1.0, 1.0, 1.0, 1.0, 1.0, 1.0, 1.0, 1.0, 1.0, 1.0, 1.0, 1.0, 1.0, 1.0, 1.0, 1.0, 1.0, 1.0, 1.0, 1.0, 1.0, 1.0, 1.0, 1.0, 1.0, 1.0, 1.0, 1.0, 1.0, 1.0, 1.0, 1.0, 1.0, 1.0, 1.0, 1.0, 1.0, 1.0, 1.0, 1.0, 1.0, 1.0, 1.0, 1.0, 1.0, 1.0, 1.0, 1.0, 1.0, 1.0, 1.0, 1.0, 1.0, 1.0, 1.0, 1.0, 1.0, 1.0, 1.0, 1.0, 1.0, 1.0, 1.0, 1.0, 1.0, 1.0, 1.0, 1.0, 1.0, 1.0, 1.0, 1.0, 1.0, 1.0, 1.0, 1.0, 1.0, 1.0, 1.0, 1.0, 1.0, 1.0, 1.0, 1.0, 1.0, 1.0, 1.0, 1.0, 1.0, 1.0, 1.0, 1.0, 1.0, 1.0, 1.0, 1.0, 1.0, 1.0, 1.0, 1.0, 1.0, 1.0, 1.0, 1.0, 1.0, 1.0, 1.0, 1.0, 1.0, 1.0, 1.0, 1.0, 1.0, 1.0, 1.0, 1.0, 1.0, 1.0, 1.0, 1.0, 1.0, 1.0, 1.0, 1.0, 1.0, 1.0, 1.0, 1.0, 1.0, 1.0, 1.0, 1.0, 1.0, 1.0, 1.0, 1.0, 1.0, 1.0, 1.0, 1.0, 1.0, 1.0, 1.0, 1.0, 1.0, 1.0, 1.0, 1.0, 1.0, 1.0, 1.0, 1.0, 1.0, 1.0, 1.0, 1.0, 1.0, 1.0, 1.0, 1.0, 1.0, 1.0, 1.0, 1.0, 1.0, 1.0, 1.0, 1.0, 1.0, 1.0, 1.0, 1.0, 1.0, 1.0, 1.0, 1.0, 1.0, 1.0, 1.0, 1.0, 1.0, 1.0, 1.0, 1.0, 1.0, 1.0, 1.0, 1.0, 1.0, 1.0, 1.0, 1.0, 1.0, 1.0, 1.0, 1.0, 1.0, 1.0, 1.0, 1.0, 1.0, 1.0, 1.0, 1.0, 1.0, 1.0, 1.0, 1.0, 1.0, 1.0, 1.0, 1.0, 1.0, 1.0, 1.0, 1.0, 1.0, 1.0, 1.0, 1.0, 1.0, 1.0, 1.0, 1.0, 1.0, 1.0, 1.0, 1.0, 1.0, 1.0, 1.0, 1.0, 1.0, 1.0, 1.0, 1.0, 1.0, 1.0, 1.0, 1.0, 1.0, 1.0, 1.0, 1.0, 1.0, 1.0, 1.0, 1.0, 1.0, 1.0, 1.0, 1.0, 1.0, 1.0, 1.0, 1.0, 1.0, 1.0, 1.0, 1.0, 1.0, 1.0, 1.0, 1.0, 1.0, 1.0, 1.0, 1.0, 1.0, 1.0, 1.0, 1.0, 1.0, 1.0, 1.0, 1.0, 1.0, 1.0, 1.0, 1.0, 1.0, 1.0, 1.0, 1.0, 1.0, 1.0, 1.0, 1.0, 1.0, 1.0, 1.0, 1.0, 1.0, 1.0, 1.0, 1.0, 1.0, 1.0, 1.0, 1.0, 1.0, 1.0, 1.0, 1.0, 1.0, 1.0, 1.0, 1.0, 1.0, 1.0, 1.0, 1.0, 1.0, 1.0, 1.0, 1.0, 1.0, 1.0, 1.0, 1.0, 1.0, 1.0, 1.0, 1.0, 1.0, 1.0, 1.0, 1.0, 1.0, 1.0, 1.0, 1.0, 1.0, 1.0, 1.0, 1.0, 1.0, 1.0, 1.0, 1.0, 1.0, 1.0, 1.0, 1.0, 1.0, 1.0, 1.0, 1.0, 1.0, 1.0, 1.0, 1.0, 1.0, 1.0, 1.0, 1.0, 1.0, 1.0, 1.0, 1.0, 1.0, 1.0, 1.0, 1.0, 1.0, 1.0, 1.0, 1.0, 1.0, 1.0, 1.0, 1.0, 1.0, 1.0, 1.0, 1.0, 1.0, 1.0, 1.0, 1.0, 1.0, 1.0, 1.0, 1.0, 1.0, 1.0, 1.0, 1.0, 1.0, 1.0, 1.0, 1.0, 1.0, 1.0, 1.0, 1.0, 1.0, 1.0, 1.0, 1.0, 1.0, 1.0, 1.0, 1.0, 1.0, 1.0, 1.0, 1.0, 1.0, 1.0, 1.0, 1.0, 1.0, 1.0, 1.0, 1.0, 1.0, 1.0, 1.0, 1.0, 1.0, 1.0, 1.0, 1.0, 1.0, 1.0, 1.0, 1.0, 1.0, 1.0, 1.0, 1.0, 1.0, 1.0, 1.0, 1.0, 1.0, 1.0, 1.0, 1.0, 1.0, 1.0, 1.0, 1.0, 1.0, 1.0, 1.0, 1.0, 1.0, 1.0, 1.0, 1.0, 1.0, 1.0, 1.0, 1.0, 1.0, 1.0, 1.0, 1.0, 1.0, 1.0, 1.0, 1.0, 1.0, 1.0, 1.0, 1.0, 1.0, 1.0, 1.0, 1.0, 1.0, 1.0, 1.0, 1.0, 1.0, 1.0, 1.0, 1.0, 1.0, 1.0, 1.0, 1.0, 1.0, 1.0, 1.0, 1.0, 1.0, 1.0, 1.0, 1.0, 1.0, 1.0, 1.0, 1.0, 1.0, 1.0, 1.0, 1.0, 1.0, 1.0, 1.0, 1.0, 1.0, 1.0, 1.0, 1.0, 1.0, 1.0, 1.0, 1.0, 1.0, 1.0, 1.0, 1.0, 1.0, 1.0, 1.0, 1.0, 1.0, 1.0, 1.0, 1.0, 1.0, 1.0, 1.0, 1.0, 1.0, 1.0, 1.0, 1.0, 1.0, 1.0, 1.0, 1.0, 1.0, 1.0, 1.0, 1.0, 1.0, 1.0, 1.0, 1.0, 1.0, 1.0, 1.0, 1.0, 1.0, 1.0, 1.0, 1.0, 1.0, 1.0, 1.0, 1.0, 1.0, 1.0, 1.0, 1.0, 1.0, 1.0, 1.0, 1.0, 1.0, 1.0, 1.0, 1.0, 1.0, 1.0, 1.0, 1.0, 1.0, 1.0, 1.0, 1.0, 1.0, 1.0, 1.0, 1.0, 1.0, 1.0, 1.0, 1.0, 1.0, 1.0, 1.0, 1.0, 1.0, 1.0, 1.0, 1.0, 1.0, 1.0, 1.0, 1.0, 1.0, 1.0, 1.0, 1.0, 1.0, 1.0, 1.0, 1.0, 1.0, 1.0, 1.0, 1.0, 1.0, 1.0, 1.0, 1.0, 1.0, 1.0, 1.0, 1.0, 1.0, 1.0, 1.0, 1.0, 1.0, 1.0, 1.0, 1.0, 1.0, 1.0, 1.0, 1.0, 1.0, 1.0, 1.0, 1.0, 1.0, 1.0, 1.0, 1.0, 1.0, 1.0, 1.0, 1.0, 1.0, 1.0, 1.0, 1.0, 1.0, 1.0, 1.0, 1.0, 1.0, 1.0, 1.0, 1.0, 1.0, 1.0, 1.0, 1.0, 1.0, 1.0, 1.0, 1.0, 1.0, 1.0, 1.0, 1.0, 1.0, 1.0, 1.0, 1.0, 1.0, 1.0, 1.0, 1.0, 1.0, 1.0, 1.0, 1.0, 1.0, 1.0, 1.0, 1.0, 1.0, 1.0, 1.0, 1.0, 1.0, 1.0, 1.0, 1.0, 1.0, 1.0, 1.0, 1.0, 1.0, 1.0, 1.0, 1.0, 1.0, 1.0, 1.0, 1.0, 1.0, 1.0, 1.0, 1.0, 1.0, 1.0, 1.0, 1.0, 1.0, 1.0, 1.0, 1.0, 1.0, 1.0, 1.0, 1.0, 1.0, 1.0, 1.0, 1.0, 1.0, 1.0, 1.0, 1.0, 1.0, 1.0, 1.0, 1.0, 1.0, 1.0, 1.0, 1.0, 1.0, 1.0, 1.0, 1.0, 1.0, 1.0, 1.0, 1.0, 1.0, 1.0, 1.0, 1.0, 1.0, 1.0, 1.0, 1.0, 1.0, 1.0, 1.0, 1.0, 1.0, 1.0, 1.0, 1.0, 1.0, 1.0, 1.0, 1.0, 1.0, 1.0, 1.0, 1.0, 1.0, 1.0, 1.0, 1.0, 1.0, 1.0, 1.0, 1.0, 1.0, 1.0, 1.0, 1.0, 1.0, 1.0, 1.0, 1.0, 1.0, 1.0, 1.0, 1.0, 1.0, 1.0, 1.0, 1.0, 1.0, 1.0, 1.0, 1.0, 1.0, 1.0, 1.0, 1.0, 1.0, 1.0, 1.0, 1.0, 1.0, 1.0, 1.0, 1.0, 1.0, 1.0, 1.0, 1.0, 1.0, 1.0, 1.0, 1.0, 1.0, 1.0, 1.0, 1.0, 1.0, 1.0, 1.0, 1.0, 1.0, 1.0, 1.0, 1.0, 1.0, 1.0, 1.0, 1.0, 1.0, 1.0, 1.0, 1.0, 1.0, 1.0, 1.0, 1.0, 1.0, 1.0, 1.0, 1.0, 1.0, 1.0, 1.0, 1.0, 1.0, 1.0, 1.0, 1.0, 1.0, 1.0, 1.0, 1.0, 1.0, 1.0, 1.0, 1.0, 1.0, 1.0, 1.0, 1.0, 1.0, 1.0, 1.0, 1.0, 1.0, 1.0, 1.0, 1.0, 1.0, 1.0, 1.0, 1.0, 1.0, 1.0, 1.0, 1.0, 1.0, 1.0, 1.0, 1.0, 1.0, 1.0, 1.0, 1.0, 1.0, 1.0, 1.0, 1.0, 1.0, 1.0, 1.0, 1.0, 1.0, 1.0, 1.0, 1.0, 1.0, 1.0, 1.0, 1.0, 1.0, 1.0, 1.0, 1.0, 1.0, 1.0, 1.0, 1.0, 1.0, 1.0, 1.0, 1.0, 1.0, 1.0, 1.0, 1.0, 1.0, 1.0, 1.0, 1.0, 1.0, 1.0, 1.0, 1.0, 1.0, 1.0, 1.0, 1.0, 1.0, 1.0, 1.0, 1.0, 1.0, 1.0, 1.0, 1.0, 1.0, 1.0, 1.0, 1.0, 1.0, 1.0, 1.0, 1.0, 1.0, 1.0, 1.0, 1.0, 1.0, 1.0, 1.0, 1.0, 1.0, 1.0, 1.0, 1.0, 1.0, 1.0, 1.0, 1.0, 1.0, 1.0, 1.0, 1.0, 1.0, 1.0, 1.0, 1.0, 1.0, 1.0, 1.0, 1.0, 1.0, 1.0, 1.0, 1.0, 1.0, 1.0, 1.0, 1.0, 1.0, 1.0, 1.0, 1.0, 1.0, 1.0, 1.0, 1.0, 1.0, 1.0, 1.0, 1.0, 1.0, 1.0, 1.0, 1.0, 1.0, 1.0, 1.0, 1.0, 1.0, 1.0, 1.0, 1.0, 1.0, 1.0, 1.0, 1.0, 1.0, 1.0, 1.0, 1.0, 1.0, 1.0, 1.0, 1.0, 1.0, 1.0, 1.0, 1.0, 1.0, 1.0, 1.0, 1.0, 1.0, 1.0, 1.0, 1.0, 1.0, 1.0, 1.0, 1.0, 1.0, 1.0, 1.0, 1.0, 1.0, 1.0, 1.0, 1.0, 1.0, 1.0, 1.0, 1.0, 1.0, 1.0, 1.0, 1.0, 1.0, 1.0, 1.0, 1.0, 1.0, 1.0, 1.0, 1.0, 1.0, 1.0, 1.0, 1.0, 1.0, 1.0, 1.0, 1.0, 1.0, 1.0, 1.0, 1.0, 1.0, 1.0, 1.0, 1.0, 1.0, 1.0, 1.0, 1.0, 1.0, 1.0, 1.0, 1.0, 1.0, 1.0, 1.0, 1.0, 1.0, 1.0, 1.0, 1.0, 1.0, 1.0, 1.0, 1.0, 1.0, 1.0, 1.0, 1.0, 1.0, 1.0, 1.0, 1.0, 1.0, 1.0, 1.0, 1.0, 1.0, 1.0, 1.0, 1.0, 1.0, 1.0, 1.0, 1.0, 1.0, 1.0, 1.0, 1.0, 1.0, 1.0, 1.0, 1.0, 1.0, 1.0, 1.0, 1.0, 1.0, 1.0, 1.0, 1.0, 1.0, 1.0, 1.0, 1.0, 1.0, 1.0, 1.0, 1.0, 1.0, 1.0, 1.0, 1.0, 1.0, 1.0, 1.0, 1.0, 1.0, 1.0, 1.0, 1.0, 1.0, 1.0, 1.0, 1.0, 1.0, 1.0, 1.0, 1.0, 1.0, 1.0, 1.0, 1.0, 1.0, 1.0, 1.0, 1.0, 1.0, 1.0, 1.0, 1.0, 1.0, 1.0, 1.0, 1.0, 1.0, 1.0, 1.0, 1.0, 1.0, 1.0, 1.0, 1.0, 1.0, 1.0, 1.0, 1.0, 1.0, 1.0, 1.0, 1.0, 1.0, 1.0, 1.0, 1.0, 1.0, 1.0, 1.0, 1.0, 1.0, 1.0, 1.0, 1.0, 1.0, 1.0, 1.0, 1.0, 1.0, 1.0, 1.0, 1.0, 1.0, 1.0, 1.0, 1.0, 1.0, 1.0, 1.0, 1.0, 1.0, 1.0, 1.0, 1.0, 1.0, 1.0, 1.0, 1.0, 1.0, 1.0, 1.0, 1.0, 1.0, 1.0, 1.0, 1.0, 1.0, 1.0, 1.0, 1.0, 1.0, 1.0, 1.0, 1.0, 1.0, 1.0, 1.0, 1.0, 1.0, 1.0, 1.0, 1.0, 1.0, 1.0, 1.0, 1.0, 1.0, 1.0, 1.0, 1.0, 1.0, 1.0, 1.0, 1.0, 1.0, 1.0, 1.0, 1.0, 1.0, 1.0, 1.0, 1.0, 1.0, 1.0, 1.0, 1.0, 1.0, 1.0, 1.0, 1.0, 1.0, 1.0, 1.0, 1.0, 1.0, 1.0, 1.0, 1.0, 1.0, 1.0, 1.0, 1.0, 1.0, 1.0, 1.0, 1.0, 1.0, 1.0, 1.0, 1.0, 1.0, 1.0, 1.0, 1.0, 1.0, 1.0, 1.0, 1.0, 1.0, 1.0, 1.0, 1.0, 1.0, 1.0, 1.0, 1.0, 1.0, 1.0, 1.0, 1.0, 1.0, 1.0, 1.0, 1.0, 1.0, 1.0, 1.0, 1.0, 1.0, 1.0, 1.0, 1.0, 1.0, 1.0, 1.0, 1.0, 1.0, 1.0, 1.0, 1.0, 1.0, 1.0, 1.0, 1.0, 1.0, 1.0, 1.0, 1.0, 1.0, 1.0, 1.0, 1.0, 1.0, 1.0, 1.0, 1.0, 1.0, 1.0, 1.0, 1.0, 1.0, 1.0, 1.0, 1.0, 1.0, 1.0, 1.0, 1.0, 1.0, 1.0, 1.0, 1.0, 1.0, 1.0, 1.0, 1.0, 1.0, 1.0, 1.0, 1.0, 1.0, 1.0, 1.0, 1.0, 1.0, 1.0, 1.0, 1.0, 1.0, 1.0, 1.0, 1.0, 1.0, 1.0, 1.0, 1.0, 1.0, 1.0, 1.0, 1.0, 1.0, 1.0, 1.0, 1.0, 1.0, 1.0, 1.0, 1.0, 1.0, 1.0, 1.0, 1.0, 1.0, 1.0, 1.0, 1.0, 1.0, 1.0, 1.0, 1.0, 1.0, 1.0, 1.0, 1.0, 1.0, 1.0, 1.0, 1.0, 1.0, 1.0, 1.0, 1.0, 1.0, 1.0, 1.0, 1.0, 1.0, 1.0, 1.0, 1.0, 1.0, 1.0, 1.0, 1.0, 1.0, 1.0, 1.0, 1.0, 1.0, 1.0, 1.0, 1.0, 1.0, 1.0, 1.0, 1.0, 1.0, 1.0, 1.0, 1.0, 1.0, 1.0, 1.0, 1.0, 1.0, 1.0, 1.0, 1.0, 1.0, 1.0, 1.0, 1.0, 1.0, 1.0, 1.0, 1.0, 1.0, 1.0, 1.0, 1.0, 1.0, 1.0, 1.0, 1.0, 1.0, 1.0, 1.0, 1.0, 1.0, 1.0, 1.0, 1.0, 1.0, 1.0, 1.0, 1.0, 1.0, 1.0, 1.0, 1.0, 1.0, 1.0, 1.0, 1.0, 1.0, 1.0, 1.0, 1.0, 1.0, 1.0, 1.0, 1.0, 1.0, 1.0, 1.0, 1.0, 1.0, 1.0, 1.0, 1.0, 1.0, 1.0, 1.0, 1.0, 1.0, 1.0, 1.0, 1.0, 1.0, 1.0, 1.0, 1.0, 1.0, 1.0, 1.0, 1.0, 1.0, 1.0, 1.0, 1.0, 1.0, 1.0, 1.0, 1.0, 1.0, 1.0, 1.0, 1.0, 1.0, 1.0, 1.0, 1.0, 1.0, 1.0, 1.0, 1.0, 1.0, 1.0, 1.0, 1.0, 1.0, 1.0, 1.0, 1.0, 1.0, 1.0, 1.0, 1.0, 1.0, 1.0, 1.0, 1.0, 1.0, 1.0, 1.0, 1.0, 1.0, 1.0, 1.0, 1.0, 1.0, 1.0, 1.0, 1.0, 1.0, 1.0, 1.0, 1.0, 1.0, 1.0, 1.0, 1.0, 1.0, 1.0, 1.0, 1.0, 1.0, 1.0, 1.0, 1.0, 1.0, 1.0, 1.0, 1.0, 1.0, 1.0, 1.0, 1.0, 1.0, 1.0, 1.0, 1.0, 1.0, 1.0, 1.0, 1.0, 1.0, 1.0, 1.0, 1.0, 1.0, 1.0, 1.0, 1.0, 1.0, 1.0, 1.0, 1.0, 1.0, 1.0, 1.0, 1.0, 1.0, 1.0, 1.0, 1.0, 1.0, 1.0, 1.0, 1.0, 1.0, 1.0, 1.0, 1.0, 1.0, 1.0, 1.0, 1.0, 1.0, 1.0, 1.0, 1.0, 1.0, 1.0, 1.0, 1.0, 1.0, 1.0, 1.0, 1.0, 1.0, 1.0, 1.0, 1.0, 1.0, 1.0, 1.0, 1.0, 1.0, 1.0, 1.0, 1.0, 1.0, 1.0, 1.0, 1.0, 1.0, 1.0, 1.0, 1.0, 1.0, 1.0, 1.0, 1.0, 1.0, 1.0, 1.0, 1.0, 1.0, 1.0, 1.0, 1.0, 1.0, 1.0, 1.0, 1.0, 1.0, 1.0, 1.0, 1.0, 1.0, 1.0, 1.0, 1.0, 1.0, 1.0, 1.0, 1.0, 1.0, 1.0, 1.0, 1.0, 1.0, 1.0, 1.0, 1.0, 1.0, 1.0, 1.0, 1.0, 1.0, 1.0, 1.0, 1.0, 1.0, 1.0, 1.0, 1.0, 1.0, 1.0, 1.0, 1.0, 1.0, 1.0, 1.0, 1.0, 1.0, 1.0, 1.0, 1.0, 1.0, 1.0, 1.0, 1.0, 1.0, 1.0, 1.0, 1.0, 1.0, 1.0, 1.0, 1.0, 1.0, 1.0, 1.0, 1.0, 1.0, 1.0, 1.0, 1.0, 1.0, 1.0, 1.0, 1.0, 1.0, 1.0, 1.0, 1.0, 1.0, 1.0, 1.0, 1.0, 1.0, 1.0, 1.0, 1.0, 1.0, 1.0, 1.0, 1.0, 1.0, 1.0, 1.0, 1.0, 1.0, 1.0, 1.0, 1.0, 1.0, 1.0, 1.0, 1.0, 1.0, 1.0, 1.0, 1.0, 1.0, 1.0, 1.0, 1.0, 1.0, 1.0, 1.0, 1.0, 1.0, 1.0, 1.0, 1.0, 1.0, 1.0, 1.0, 1.0, 1.0, 1.0, 1.0, 1.0, 1.0, 1.0, 1.0, 1.0, 1.0, 1.0, 1.0, 1.0, 1.0, 1.0, 1.0, 1.0, 1.0, 1.0, 1.0, 1.0, 1.0, 1.0, 1.0, 1.0, 1.0, 1.0, 1.0, 1.0, 1.0, 1.0, 1.0, 1.0, 1.0, 1.0, 1.0, 1.0, 1.0, 1.0, 1.0, 1.0, 1.0, 1.0, 1.0, 1.0, 1.0, 1.0, 1.0, 1.0, 1.0, 1.0, 1.0, 1.0, 1.0, 1.0, 1.0, 1.0, 1.0, 1.0, 1.0, 1.0, 1.0, 1.0, 1.0, 1.0, 1.0, 1.0, 1.0, 1.0, 1.0, 1.0, 1.0, 1.0, 1.0, 1.0, 1.0, 1.0, 1.0, 1.0, 1.0, 1.0, 1.0, 1.0, 1.0, 1.0, 1.0, 1.0, 1.0, 1.0, 1.0, 1.0, 1.0, 1.0, 1.0, 1.0, 1.0, 1.0, 1.0, 1.0, 1.0, 1.0, 1.0, 1.0, 1.0, 1.0, 1.0, 1.0, 1.0, 1.0, 1.0, 1.0, 1.0, 1.0, 1.0, 1.0, 1.0, 1.0, 1.0, 1.0, 1.0, 1.0, 1.0, 1.0, 1.0, 1.0, 1.0, 1.0, 1.0, 1.0, 1.0, 1.0, 1.0, 1.0, 1.0, 1.0, 1.0, 1.0, 1.0, 1.0, 1.0, 1.0, 1.0, 1.0, 1.0, 1.0, 1.0, 1.0, 1.0, 1.0, 1.0, 1.0, 1.0, 1.0, 1.0, 1.0, 1.0, 1.0, 1.0, 1.0, 1.0, 1.0, 1.0, 1.0, 1.0, 1.0, 1.0, 1.0, 1.0, 1.0, 1.0, 1.0, 1.0, 1.0, 1.0, 1.0, 1.0, 1.0, 1.0, 1.0, 1.0, 1.0, 1.0, 1.0, 1.0, 1.0, 1.0, 1.0, 1.0, 1.0, 1.0, 1.0, 1.0, 1.0, 1.0, 1.0, 1.0, 1.0, 1.0, 1.0, 1.0, 1.0, 1.0, 1.0, 1.0, 1.0, 1.0, 1.0, 1.0, 1.0, 1.0, 1.0, 1.0, 1.0, 1.0, 1.0, 1.0, 1.0, 1.0, 1.0, 1.0, 1.0, 1.0, 1.0, 1.0, 1.0, 1.0, 1.0, 1.0, 1.0, 1.0, 1.0, 1.0, 1.0, 1.0, 1.0, 1.0, 1.0, 1.0, 1.0, 1.0, 1.0, 1.0, 1.0, 1.0, 1.0, 1.0, 1.0])
me_cube_001.materials.append(None)
me_cube_001.update()
arm_armature_002 = bpy.data.armatures.new('Armature.002')  # bones are not reproduced

# ---- objects
ob_fparms_human_mesh = bpy.data.objects.new('FPArms Human Mesh', me_cube_001)
ob_fparms_human_armature = bpy.data.objects.new('FPArms Human Armature', arm_armature_002)

# ---- transforms, parenting, visibility, modifiers, constraints
ob_fparms_human_mesh.parent = ob_fparms_human_armature
ob_fparms_human_mesh.location = (0.0, 0.0, 0.0)
_vg = ob_fparms_human_mesh.vertex_groups.new(name='Root')
_vg = ob_fparms_human_mesh.vertex_groups.new(name='Upper Arm.L')
for _i, _w in zip([0, 1, 2, 3, 8, 9, 10, 11, 12, 13, 14, 15, 16, 17, 18, 19, 22, 23, 24, 25, 26, 27, 28, 31, 32, 33, 34, 35, 36, 38, 39, 40, 41, 42, 43, 44, 45, 46, 48, 50, 51], [0.9974, 0.9971, 0.9986, 0.998, 0.07239, 0.8696, 0.8617, 0.07787, 0.8415, 0.1206, 0.1254, 0.8364, 0.2685, 0.2816, 0.997, 0.9983, 0.1467, 0.8492, 0.9061, 0.09525, 0.4693, 0.9984, 0.9981, 0.08022, 0.8501, 0.8629, 0.07199, 0.2545, 0.2676, 0.9993, 0.9947, 0.982, 0.993, 0.9832, 0.9932, 0.9817, 0.9873, 0.9858, 0.0009522, 0.00371, 0.01454]): _vg.add([_i], _w, 'REPLACE')
_vg = ob_fparms_human_mesh.vertex_groups.new(name='Lower Arm.L')
for _i, _w in zip([4, 5, 6, 7, 8, 9, 10, 11, 12, 13, 14, 15, 16, 17, 20, 21, 22, 23, 24, 25, 26, 29, 30, 31, 32, 33, 34, 35, 36, 47, 48, 49, 50, 51, 52, 53, 54, 55, 56, 57, 58, 59, 60, 61, 62, 246, 247, 248, 249, 269, 270, 271, 272, 273, 274, 275, 276], [0.4002, 0.4205, 0.4171, 0.413, 0.9264, 0.1303, 0.1382, 0.9208, 0.1582, 0.8772, 0.8721, 0.1633, 0.7312, 0.718, 0.4455, 0.4113, 0.8503, 0.1504, 0.09384, 0.9036, 0.5304, 0.3185, 0.3575, 0.9182, 0.1498, 0.137, 0.9268, 0.7451, 0.7318, 0.9805, 0.9662, 0.9823, 0.9631, 0.9566, 0.9795, 0.9802, 0.9836, 0.1535, 0.1433, 0.06279, 0.08453, 0.1337, 0.06295, 0.09315, 0.1491, 0.02697, 0.05838, 0.05664, 0.0488, 0.8592, 0.8597, 0.8458, 0.8792, 0.8538, 0.8345, 0.8288, 0.8969]): _vg.add([_i], _w, 'REPLACE')
_vg = ob_fparms_human_mesh.vertex_groups.new(name='Palm.L')
for _i, _w in zip([4, 5, 6, 7, 20, 21, 29, 30, 37, 55, 56, 57, 58, 59, 60, 61, 62, 64, 65, 66, 67, 68, 69, 70, 71, 72, 73, 74, 77, 85, 86, 87, 88, 90, 91, 245, 246, 247, 248, 249, 250, 251, 252, 269, 270, 271, 272, 273, 274, 275, 276, 287, 291, 292, 295, 298, 300], [0.4593, 0.5099, 0.5663, 0.5663, 0.5297, 0.3925, 0.6613, 0.6329, 0.3716, 0.7571, 0.8002, 0.888, 0.8737, 0.5479, 0.1189, 0.1712, 0.7516, 0.7011, 0.8807, 0.7787, 0.5057, 0.06763, 0.102, 0.3339, 0.03423, 0.6248, 0.2188, 0.02202, 0.01643, 0.09343, 0.1001, 0.04526, 0.0175, 0.01048, 0.04763, 0.8873, 0.3542, 0.7098, 0.6959, 0.8243, 0.9076, 0.06231, 0.01844, 0.1351, 0.1087, 0.1473, 0.1153, 0.1406, 0.1412, 0.1221, 0.09637, 0.06292, 0.06469, 0.06872, 0.0002024, 0.06331, 0.01271]): _vg.add([_i], _w, 'REPLACE')
_vg = ob_fparms_human_mesh.vertex_groups.new(name='Pinky Finger.000.L')
for _i, _w in zip([37, 55, 56, 62, 63, 64, 66, 70, 71, 72, 73, 77, 84, 85, 86, 87, 91, 132, 135, 137, 138, 139, 140, 141, 142, 143, 203, 205, 223, 224, 225, 226, 227, 228, 229, 230, 231, 232, 233, 234, 235, 236, 237, 238, 241, 243, 247, 248, 249, 289, 290, 291, 292, 293, 295, 296, 297, 298, 299, 300], [0.5742, 0.07746, 0.03305, 0.08339, 0.9508, 0.2351, 0.03343, 0.5798, 0.8429, 0.02173, 0.06589, 0.8864, 0.5529, 0.3896, 0.0001195, 0.04374, 0.5577, 0.0003979, 0.4178, 0.02205, 0.5223, 0.01907, 0.541, 0.03958, 0.01406, 0.553, 0.007721, 0.01859, 0.653, 0.7122, 0.71, 0.6118, 0.6681, 0.6547, 0.2137, 0.3608, 0.2946, 0.3874, 0.3508, 0.3491, 0.05769, 0.04326, 0.04652, 0.03684, 0.01852, 0.002036, 0.2104, 0.2145, 0.09943, 0.316, 0.02437, 0.2811, 0.004417, 0.3051, 0.7177, 0.9397, 0.7466, 0.5481, 0.8892, 0.8477]): _vg.add([_i], _w, 'REPLACE')
_vg = ob_fparms_human_mesh.vertex_groups.new(name='Pinky Finger.001.L')
for _i, _w in zip([111, 112, 113, 114, 115, 116, 135, 136, 137, 138, 139, 140, 141, 142, 143, 144, 223, 224, 225, 226, 227, 228, 229, 230, 231, 232, 233, 234, 235, 236, 237, 238, 239, 240, 241, 242, 243, 244, 295, 296, 297, 298, 299, 300], [0.08337, 0.07229, 0.1431, 0.02927, 0.03392, 0.1328, 0.5525, 0.4359, 0.5202, 0.4227, 0.6152, 0.4295, 0.7611, 0.547, 0.4181, 0.6807, 0.2924, 0.2663, 0.2601, 0.3141, 0.3052, 0.3041, 0.7527, 0.5798, 0.6397, 0.579, 0.6108, 0.5948, 0.7868, 0.6089, 0.6353, 0.6757, 0.2246, 0.3104, 0.7296, 0.334, 0.3882, 0.3752, 0.04517, 0.01398, 0.008249, 0.03523, 0.05081, 0.03758]): _vg.add([_i], _w, 'REPLACE')
_vg = ob_fparms_human_mesh.vertex_groups.new(name='Pinky Finger.002.L')
for _i, _w in zip([111, 112, 113, 114, 115, 116, 136, 137, 138, 139, 141, 142, 144, 229, 230, 231, 232, 233, 234, 235, 236, 237, 238, 239, 240, 241, 242, 243, 244], [0.9124, 0.9231, 0.8494, 0.9585, 0.9558, 0.8585, 0.5492, 0.4423, 0.01154, 0.348, 0.1932, 0.4204, 0.2979, 0.001124, 0.03635, 0.03555, 0.003389, 0.01894, 0.0425, 0.1543, 0.3432, 0.3144, 0.2802, 0.7661, 0.6716, 0.2354, 0.6415, 0.5847, 0.6023]): _vg.add([_i], _w, 'REPLACE')
_vg = ob_fparms_human_mesh.vertex_groups.new(name='Ring Finger.000.L')
for _i, _w in zip([66, 70, 71, 72, 73, 77, 84, 85, 86, 87, 88, 90, 91, 92, 131, 132, 145, 148, 149, 152, 154, 179, 203, 204, 205, 206, 207, 208, 209, 210, 211, 212, 214, 215, 223, 226, 278, 282, 283, 284, 285, 286, 287, 289, 290, 291, 292, 293, 294, 295, 297, 298, 299, 300], [0.1177, 0.03864, 0.0781, 0.116, 0.5504, 0.04551, 0.39, 0.4114, 0.2485, 0.5589, 0.1006, 0.06486, 0.3111, 0.4884, 0.6524, 0.728, 0.5103, 0.5369, 0.4772, 0.4817, 0.01111, 0.002371, 0.6605, 0.6402, 0.6564, 0.7213, 0.3323, 0.288, 0.2364, 0.3106, 0.3011, 0.2781, 0.002147, 4.303e-06, 0.001913, 0.02898, 0.0378, 0.02709, 0.2818, 0.246, 0.04675, 0.06077, 0.1771, 0.623, 0.7022, 0.5443, 0.4469, 0.5891, 0.6794, 0.1761, 0.2002, 0.2895, 0.01722, 0.06455]): _vg.add([_i], _w, 'REPLACE')
_vg = ob_fparms_human_mesh.vertex_groups.new(name='Ring Finger.001.L')
for _i, _w in zip([106, 108, 109, 131, 132, 145, 146, 147, 148, 149, 150, 151, 152, 153, 154, 203, 204, 205, 206, 207, 208, 209, 210, 211, 212, 213, 214, 215, 216, 217, 218, 219, 220, 221, 222, 290, 291, 292, 293, 294], [0.02649, 0.05826, 0.06984, 0.3031, 0.233, 0.4379, 0.5241, 0.5285, 0.4283, 0.4967, 0.4428, 0.4832, 0.4766, 0.6935, 0.6584, 0.2791, 0.2926, 0.286, 0.2468, 0.6186, 0.6779, 0.7357, 0.6453, 0.6509, 0.6738, 0.6992, 0.6409, 0.6482, 0.6555, 0.3794, 0.2279, 0.3141, 0.3325, 0.3089, 0.2952, 0.03279, 0.008869, 0.01316, 0.0188, 0.003093]): _vg.add([_i], _w, 'REPLACE')
_vg = ob_fparms_human_mesh.vertex_groups.new(name='Ring Finger.002.L')
for _i, _w in zip([105, 106, 107, 108, 109, 110, 146, 147, 150, 151, 153, 154, 207, 210, 211, 212, 213, 214, 215, 216, 217, 218, 219, 220, 221, 222], [0.9772, 0.9603, 0.9772, 0.9394, 0.9275, 0.9938, 0.452, 0.4555, 0.5464, 0.4977, 0.2906, 0.3093, 0.008776, 0.01029, 0.004643, 0.002826, 0.278, 0.3319, 0.3252, 0.322, 0.6036, 0.7659, 0.6755, 0.6545, 0.6791, 0.6949]): _vg.add([_i], _w, 'REPLACE')
_vg = ob_fparms_human_mesh.vertex_groups.new(name='Middle Finger.000.L')
for _i, _w in zip([72, 73, 74, 76, 85, 86, 87, 88, 89, 90, 91, 92, 125, 128, 130, 133, 156, 160, 179, 180, 181, 182, 183, 184, 185, 186, 187, 188, 189, 190, 204, 277, 278, 279, 281, 282, 283, 284, 285, 286, 287, 288, 290, 291, 292, 293, 294, 298], [0.1289, 0.107, 0.07787, 0.04588, 0.04606, 0.5497, 0.2769, 0.4743, 0.4609, 0.3458, 0.01622, 0.4544, 0.4893, 0.5188, 0.411, 0.4859, 0.02784, 0.01008, 0.7087, 0.7518, 0.711, 0.7103, 0.7179, 0.7789, 0.2664, 0.288, 0.1885, 0.2502, 0.2347, 0.1973, 0.02982, 0.04838, 0.2464, 0.2146, 0.03328, 0.2237, 0.6087, 0.6995, 0.5495, 0.6945, 0.6635, 0.697, 0.1666, 0.05001, 0.3833, 0.002174, 0.2625, 0.01421]): _vg.add([_i], _w, 'REPLACE')
_vg = ob_fparms_human_mesh.vertex_groups.new(name='Middle Finger.001.L')
for _i, _w in zip([99, 100, 125, 126, 127, 128, 129, 130, 133, 134, 179, 180, 181, 182, 183, 184, 185, 186, 187, 188, 189, 190, 191, 192, 193, 194, 195, 196, 197, 198, 199, 200, 201, 202, 283, 286], [0.02508, 0.0495, 0.4827, 0.4818, 0.525, 0.4448, 0.49, 0.5686, 0.498, 0.479, 0.2481, 0.2245, 0.2455, 0.2563, 0.2453, 0.1988, 0.7037, 0.6776, 0.7904, 0.7189, 0.7365, 0.7848, 0.7005, 0.7069, 0.7597, 0.7105, 0.7548, 0.7245, 0.2861, 0.2513, 0.2044, 0.329, 0.2346, 0.2482, 0.001178, 0.004633]): _vg.add([_i], _w, 'REPLACE')
_vg = ob_fparms_human_mesh.vertex_groups.new(name='Middle Finger.002.L')
for _i, _w in zip([99, 100, 101, 102, 103, 104, 126, 127, 129, 134, 191, 192, 193, 194, 195, 196, 197, 198, 199, 200, 201, 202], [0.9616, 0.9491, 1.001, 0.9851, 0.9907, 0.9756, 0.5062, 0.46, 0.5028, 0.5145, 0.2795, 0.2752, 0.2286, 0.2664, 0.2325, 0.2596, 0.7069, 0.7429, 0.7923, 0.6619, 0.7611, 0.7467]): _vg.add([_i], _w, 'REPLACE')
_vg = ob_fparms_human_mesh.vertex_groups.new(name='Pointer Finger.000.L')
for _i, _w in zip([67, 68, 69, 72, 73, 74, 75, 76, 86, 87, 88, 89, 90, 117, 120, 122, 124, 155, 156, 157, 158, 159, 160, 161, 162, 163, 164, 165, 166, 168, 170, 171, 181, 246, 277, 278, 279, 280, 281, 282, 283, 285, 286, 287, 288], [0.1733, 0.1102, 0.07752, 0.002799, 0.01462, 0.8292, 0.931, 0.8657, 0.02328, 0.01373, 0.3419, 0.4945, 0.4975, 0.5035, 0.5842, 0.4802, 0.4964, 0.7773, 0.6877, 0.8164, 0.7807, 0.7454, 0.746, 0.2185, 0.2784, 0.2418, 0.2173, 0.2531, 0.1628, 0.002918, 0.007295, 0.01452, 0.004985, 0.04593, 0.8805, 0.6346, 0.7424, 0.9407, 0.8788, 0.6585, 0.00346, 0.3259, 0.1814, 0.02724, 0.259]): _vg.add([_i], _w, 'REPLACE')
_vg = ob_fparms_human_mesh.vertex_groups.new(name='Pointer Finger.001.L')
for _i, _w in zip([95, 96, 98, 117, 118, 119, 120, 121, 122, 123, 124, 155, 156, 157, 158, 159, 160, 161, 162, 163, 164, 165, 166, 167, 168, 169, 170, 171, 172, 173, 174, 175, 176, 177, 178, 277, 278, 281, 282], [0.05689, 0.05081, 0.005373, 0.4809, 0.478, 0.4789, 0.3886, 0.5244, 0.4742, 0.4104, 0.4883, 0.1988, 0.2518, 0.1595, 0.2068, 0.2299, 0.2054, 0.7529, 0.6843, 0.7217, 0.7439, 0.6982, 0.8144, 0.7223, 0.6976, 0.7035, 0.6957, 0.6842, 0.7373, 0.2053, 0.2483, 0.2221, 0.2621, 0.3311, 0.185, 0.007129, 0.03258, 0.009393, 0.009178]): _vg.add([_i], _w, 'REPLACE')
_vg = ob_fparms_human_mesh.vertex_groups.new(name='Pointer Finger.002.L')
for _i, _w in zip([93, 94, 95, 96, 97, 98, 118, 119, 121, 123, 161, 162, 163, 164, 165, 167, 168, 169, 170, 171, 172, 173, 174, 175, 176, 177, 178], [0.9975, 0.9782, 0.9412, 0.9473, 0.9889, 0.9714, 0.51, 0.5047, 0.4532, 0.5802, 0.002715, 0.01494, 0.01305, 0.007981, 0.02187, 0.256, 0.2754, 0.2739, 0.2751, 0.282, 0.2472, 0.7889, 0.7429, 0.771, 0.7289, 0.6551, 0.8099]): _vg.add([_i], _w, 'REPLACE')
_vg = ob_fparms_human_mesh.vertex_groups.new(name='Thumb Finger.000.L')
for _i, _w in zip([4, 5, 21, 57, 58, 59, 60, 61, 65, 66, 67, 68, 69, 72, 74, 75, 76, 78, 79, 245, 246, 250, 251, 252, 257, 258, 259, 260, 261, 262, 270, 275, 281], [0.1215, 0.0584, 0.1688, 0.02799, 0.0006462, 0.2719, 0.7051, 0.6395, 0.05042, 0.005369, 0.2352, 0.7011, 0.718, 0.04615, 0.008698, 0.02219, 0.06199, 0.04701, 0.03209, 0.03099, 0.5193, 0.05942, 0.8571, 0.8732, 0.05317, 0.07427, 0.06486, 0.07654, 0.02968, 0.0168, 0.003391, 0.03244, 0.02616]): _vg.add([_i], _w, 'REPLACE')
_vg = ob_fparms_human_mesh.vertex_groups.new(name='Thumb Finger.001.L')
for _i, _w in zip([60, 61, 68, 69, 78, 79, 251, 252, 253, 254, 257, 258, 259, 260, 261, 262, 263, 264, 265, 266, 267, 268], [0.1035, 0.09134, 0.08331, 0.06468, 0.8699, 0.9361, 0.05793, 0.0635, 0.9517, 0.6907, 0.7105, 0.7173, 0.9059, 0.8694, 0.8619, 0.9461, 0.3126, 0.954, 0.8228, 0.173, 0.2572, 0.8972]): _vg.add([_i], _w, 'REPLACE')
_vg = ob_fparms_human_mesh.vertex_groups.new(name='Thumb Finger.002.L')
for _i, _w in zip([78, 80, 81, 82, 83, 253, 254, 255, 256, 257, 258, 260, 261, 263, 265, 266, 267, 268], [0.07199, 1.004, 0.9845, 1.001, 1.002, 0.00745, 0.2862, 0.9932, 0.999, 0.2229, 0.1893, 0.0278, 0.09451, 0.6654, 0.1559, 0.8125, 0.7337, 0.09559]): _vg.add([_i], _w, 'REPLACE')
_vg = ob_fparms_human_mesh.vertex_groups.new(name='Upper Arm.R')
_vg = ob_fparms_human_mesh.vertex_groups.new(name='Lower Arm.R')
_vg = ob_fparms_human_mesh.vertex_groups.new(name='Palm.R')
_vg = ob_fparms_human_mesh.vertex_groups.new(name='Pinky Finger.000.R')
_vg = ob_fparms_human_mesh.vertex_groups.new(name='Pinky Finger.001.R')
_vg = ob_fparms_human_mesh.vertex_groups.new(name='Pinky Finger.002.R')
_vg = ob_fparms_human_mesh.vertex_groups.new(name='Ring Finger.000.R')
_vg = ob_fparms_human_mesh.vertex_groups.new(name='Ring Finger.001.R')
_vg = ob_fparms_human_mesh.vertex_groups.new(name='Ring Finger.002.R')
_vg = ob_fparms_human_mesh.vertex_groups.new(name='Middle Finger.000.R')
_vg = ob_fparms_human_mesh.vertex_groups.new(name='Middle Finger.001.R')
_vg = ob_fparms_human_mesh.vertex_groups.new(name='Middle Finger.002.R')
_vg = ob_fparms_human_mesh.vertex_groups.new(name='Pointer Finger.000.R')
_vg = ob_fparms_human_mesh.vertex_groups.new(name='Pointer Finger.001.R')
_vg = ob_fparms_human_mesh.vertex_groups.new(name='Pointer Finger.002.R')
_vg = ob_fparms_human_mesh.vertex_groups.new(name='Thumb Finger.000.R')
_vg = ob_fparms_human_mesh.vertex_groups.new(name='Thumb Finger.001.R')
_vg = ob_fparms_human_mesh.vertex_groups.new(name='Thumb Finger.002.R')
_m = ob_fparms_human_mesh.modifiers.new('Mirror', 'MIRROR')
_m = ob_fparms_human_mesh.modifiers.new('Armature', 'ARMATURE')
_m.object = ob_fparms_human_armature
ob_fparms_human_armature.location = (0.0, 0.0, 0.0)
ob_fparms_human_armature.show_in_front = True

# ---- collection membership
col_collection.objects.link(ob_fparms_human_mesh)
col_collection.objects.link(ob_fparms_human_armature)

# ---- scene / render settings (as saved in the file)
scene.frame_start = 1; scene.frame_end = 15; scene.frame_set(5)
scene.render.engine = 'BLENDER_EEVEE_NEXT'
scene.cycles.sampling_pattern = 'TABULATED_SOBOL'
scene.cycles.use_light_tree = False
scene.view_settings.view_transform = 'Filmic'
bpy.context.view_layer.update()

# ---- added for rendering (the .blend has no active camera and no usable light): camera, sun
cam_auto = bpy.data.cameras.new('AutoCamera')
cam_auto.lens = 50.0
cam_auto.sensor_width = 36.0
cam_auto.clip_end = 1000.0
ob_auto_camera = bpy.data.objects.new('AutoCamera', cam_auto)
scene.collection.objects.link(ob_auto_camera)
ob_auto_camera.location = (1.37723, -2.09806, 1.23491)
ob_auto_camera.rotation_euler = (1.09748, -7.21219e-08, 0.694738)
scene.camera = ob_auto_camera
light_auto_sun = bpy.data.lights.new('AutoSun', 'SUN')
light_auto_sun.energy = 3.0
light_auto_sun.angle = 0.0523599
ob_auto_sun = bpy.data.objects.new('AutoSun', light_auto_sun)
scene.collection.objects.link(ob_auto_sun)
ob_auto_sun.rotation_euler = (0.872665, 0.174533, 0.523599)
bpy.context.view_layer.update()
